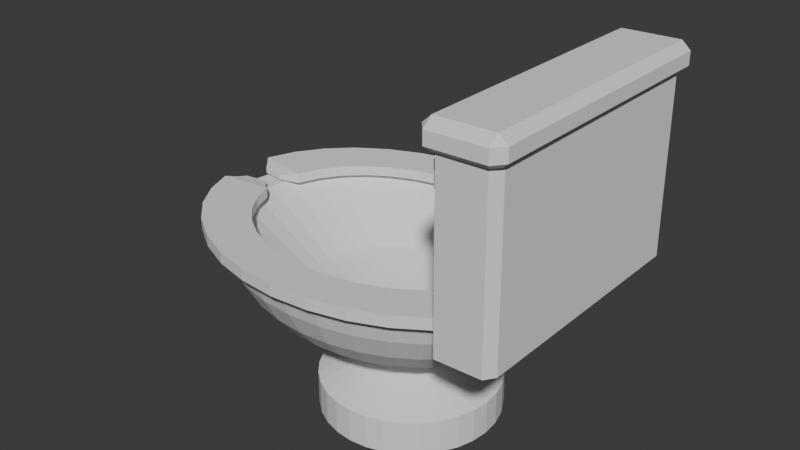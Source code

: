 # Source: toilet_fixed.blend  (saved by Blender 4.0.36; exported with 4.5.12 LTS)
import bpy
from mathutils import Matrix  # noqa: F401  (used for matrix-valued properties, if any)

bpy.ops.wm.read_factory_settings(use_empty=True)
scene = bpy.context.scene
scene.name = 'Scene'

# ---- collections
col_collection = bpy.data.collections.new('Collection'); scene.collection.children.link(col_collection)

# ---- world
world_world = bpy.data.worlds.new('World'); scene.world = world_world
world_world.use_nodes = True; world_world.node_tree.nodes.clear()
_N = world_world.node_tree.nodes; _L = world_world.node_tree.links
n0 = _N.new('ShaderNodeOutputWorld'); n0.name = 'World Output'; n0.location = (300, 300)
n1 = _N.new('ShaderNodeBackground'); n1.name = 'Background'; n1.location = (10, 300)
n1.inputs[0].default_value = (0.05088, 0.05088, 0.05088, 1.0)
_L.new(n1.outputs[0], n0.inputs[0])
n0.is_active_output = True
world_world.color = (0.05088, 0.05088, 0.05088)
world_world.use_sun_shadow = False
world_world.sun_shadow_jitter_overblur = 0.0

# ---- meshes
me_sphere = bpy.data.meshes.new('Sphere')
me_sphere.from_pydata([(0.01361, 0.1189, -0.3778), (-0.1918, 0.8315, -0.1552), (0.04304, 0.1166, -0.3778), (0.03676, 0.9061, 0.01768), (0.0139, 0.8155, -0.1552), (-0.01687, 0.6935, -0.3067), (-0.05437, 0.5449, -0.4311), (-0.09715, 0.3753, -0.5235), (0.04827, 0.1913, -0.5804), (0.07133, 0.1099, -0.3778), (0.2566, 0.8536, 0.01768), (0.2117, 0.7682, -0.1552), (0.1514, 0.6533, -0.3067), (0.07781, 0.5133, -0.4311), (-0.006098, 0.3536, -0.5235), (0.09469, 0.1802, -0.5804), (0.09741, 0.09888, -0.3778), (0.4592, 0.7682, 0.01768), (0.394, 0.6913, -0.1552), (0.3064, 0.5879, -0.3067), (0.1996, 0.4619, -0.4311), (0.07781, 0.3182, -0.5235), (0.1375, 0.1622, -0.5804), (0.1203, 0.08409, -0.3778), (0.6367, 0.6533, 0.01768), (0.5538, 0.5879, -0.1552), (0.4423, 0.5, -0.3067), (0.3064, 0.3928, -0.4311), (0.1514, 0.2706, -0.5235), (0.175, 0.1379, -0.5804), (0.139, 0.06607, -0.3778), (0.7824, 0.5133, 0.01768), (0.685, 0.4619, -0.1552), (0.5538, 0.3928, -0.3067), (0.394, 0.3087, -0.4311), (0.2117, 0.2126, -0.5235), (0.2057, 0.1084, -0.5804), (0.153, 0.04551, -0.3778), (0.8907, 0.3536, 0.01768), (0.7824, 0.3182, -0.1552), (0.6367, 0.2706, -0.3067), (0.4592, 0.2126, -0.4311), (0.2566, 0.1464, -0.5235), (0.2286, 0.07466, -0.5804), (0.1615, 0.0232, -0.3778), (0.9574, 0.1802, 0.01768), (0.8424, 0.1622, -0.1552), (0.6877, 0.1379, -0.3067), (0.4992, 0.1084, -0.4311), (0.2842, 0.07466, -0.5235), (0.2427, 0.03806, -0.5804), (0.1644, 1.537e-07, -0.3778), (0.9799, 4.47e-08, 0.01768), (0.8627, -8.941e-08, -0.1552), (0.705, 1.49e-08, -0.3067), (0.5128, -5.215e-08, -0.4311), (0.2935, -2.235e-08, -0.5235), (0.2474, -1.118e-08, -0.5804), (0.1615, -0.0232, -0.3778), (0.9574, -0.1802, 0.01768), (0.8424, -0.1622, -0.1552), (0.6877, -0.1379, -0.3067), (0.4992, -0.1084, -0.4311), (0.2842, -0.07466, -0.5235), (0.2427, -0.03806, -0.5804), (0.153, -0.04551, -0.3778), (0.8907, -0.3536, 0.01768), (0.7824, -0.3182, -0.1552), (0.6367, -0.2706, -0.3067), (0.4592, -0.2126, -0.4311), (0.2566, -0.1464, -0.5235), (0.2286, -0.07466, -0.5804), (0.139, -0.06607, -0.3778), (0.7824, -0.5133, 0.01768), (0.685, -0.4619, -0.1552), (0.5538, -0.3928, -0.3067), (0.394, -0.3087, -0.4311), (0.2117, -0.2126, -0.5235), (0.2057, -0.1084, -0.5804), (0.1203, -0.08409, -0.3778), (0.6367, -0.6533, 0.01768), (0.5538, -0.5879, -0.1552), (0.4423, -0.5, -0.3067), (0.3064, -0.3928, -0.4311), (0.1514, -0.2706, -0.5235), (0.175, -0.1379, -0.5804), (0.09741, -0.09888, -0.3778), (0.4592, -0.7682, 0.01768), (0.394, -0.6913, -0.1552), (0.3064, -0.5879, -0.3067), (0.1996, -0.4619, -0.4311), (0.07781, -0.3182, -0.5235), (0.1375, -0.1622, -0.5804), (0.07133, -0.1099, -0.3778), (0.2566, -0.8536, 0.01768), (0.2117, -0.7682, -0.1552), (0.1514, -0.6533, -0.3067), (0.07781, -0.5133, -0.4311), (-0.006098, -0.3536, -0.5235), (0.09469, -0.1802, -0.5804), (0.04304, -0.1166, -0.3778), (0.03676, -0.9061, 0.01768), (0.0139, -0.8155, -0.1552), (-0.01687, -0.6935, -0.3067), (-0.05437, -0.5449, -0.4311), (-0.09715, -0.3753, -0.5235), (0.04827, -0.1913, -0.5804), (0.01361, -0.1189, -0.3778), (-0.1918, -0.9239, 0.01768), (-0.1918, -0.8315, -0.1552), (-0.1918, -0.7071, -0.3067), (-0.1918, -0.5556, -0.4311), (-0.1918, -0.3827, -0.5235), (-3.836e-08, -0.1951, -0.5804), (-0.01581, -0.1166, -0.3778), (-0.4204, -0.9061, 0.01768), (-0.3976, -0.8155, -0.1552), (-0.3668, -0.6935, -0.3067), (-0.3293, -0.5449, -0.4311), (-0.2865, -0.3753, -0.5235), (-0.04827, -0.1913, -0.5804), (-0.04411, -0.1099, -0.3778), (-0.6402, -0.8536, 0.01768), (-0.5954, -0.7682, -0.1552), (-0.535, -0.6533, -0.3067), (-0.4615, -0.5133, -0.4311), (-0.3776, -0.3536, -0.5235), (-0.09469, -0.1802, -0.5804), (-0.07019, -0.09888, -0.3778), (-0.8428, -0.7682, 0.01768), (-0.7777, -0.6913, -0.1552), (-0.6901, -0.5879, -0.3067), (-0.5833, -0.4619, -0.4311), (-0.4615, -0.3182, -0.5235), (-0.1375, -0.1622, -0.5804), (-0.09304, -0.08409, -0.3778), (-1.02, -0.6533, 0.01768), (-0.9375, -0.5879, -0.1552), (-0.826, -0.5, -0.3067), (-0.6901, -0.3928, -0.4311), (-0.535, -0.2706, -0.5235), (-0.175, -0.1379, -0.5804), (0.239, 0.577, -0.9935), (-0.1118, -0.06607, -0.3778), (-1.166, -0.5133, 0.01768), (-1.069, -0.4619, -0.1552), (-0.9375, -0.3928, -0.3067), (-0.7777, -0.3087, -0.4311), (-0.5954, -0.2126, -0.5235), (-0.2057, -0.1084, -0.5804), (-0.1257, -0.04551, -0.3778), (-1.274, -0.3536, 0.01768), (-1.166, -0.3182, -0.1552), (-1.02, -0.2706, -0.3067), (-0.8428, -0.2126, -0.4311), (-0.6402, -0.1464, -0.5235), (-0.2286, -0.07466, -0.5804), (-0.1343, -0.0232, -0.3778), (-1.341, -0.1802, 0.01768), (-1.226, -0.1622, -0.1552), (-1.071, -0.1379, -0.3067), (-0.8829, -0.1084, -0.4311), (-0.6679, -0.07466, -0.5235), (-0.2427, -0.03806, -0.5804), (-0.1372, 5.489e-08, -0.3778), (-1.364, 1.49e-08, 0.01768), (-1.246, 1.639e-07, -0.1552), (-1.089, 2.98e-08, -0.3067), (-0.8965, 1.49e-07, -0.4311), (-0.6772, 5.215e-08, -0.5235), (-0.2474, 1.863e-08, -0.5804), (-0.1343, 0.0232, -0.3778), (-1.341, 0.1802, 0.01768), (-1.226, 0.1622, -0.1552), (-1.071, 0.1379, -0.3067), (-0.8829, 0.1084, -0.4311), (-0.6679, 0.07466, -0.5235), (-0.2427, 0.03806, -0.5804), (-0.1257, 0.04551, -0.3778), (-1.274, 0.3536, 0.01768), (-1.166, 0.3182, -0.1552), (-1.02, 0.2706, -0.3067), (-0.8428, 0.2126, -0.4311), (-0.6402, 0.1464, -0.5235), (-0.2286, 0.07466, -0.5804), (-0.1118, 0.06607, -0.3778), (-1.166, 0.5133, 0.01768), (-1.069, 0.4619, -0.1552), (-0.9375, 0.3928, -0.3067), (-0.7777, 0.3087, -0.4311), (-0.5954, 0.2126, -0.5235), (-0.2057, 0.1084, -0.5804), (-0.09304, 0.08409, -0.3778), (-1.02, 0.6533, 0.01768), (-0.9375, 0.5879, -0.1552), (-0.826, 0.5, -0.3067), (-0.6901, 0.3928, -0.4311), (-0.535, 0.2706, -0.5235), (-0.175, 0.1379, -0.5804), (-0.07019, 0.09888, -0.3778), (-0.8428, 0.7682, 0.01768), (-0.7777, 0.6913, -0.1552), (-0.6901, 0.5879, -0.3067), (-0.5833, 0.4619, -0.4311), (-0.4615, 0.3182, -0.5235), (-0.1375, 0.1622, -0.5804), (-0.04411, 0.1099, -0.3778), (-0.6402, 0.8536, 0.01768), (-0.5954, 0.7682, -0.1552), (-0.535, 0.6533, -0.3067), (-0.4615, 0.5133, -0.4311), (-0.3776, 0.3536, -0.5235), (-0.09469, 0.1802, -0.5804), (-0.01581, 0.1166, -0.3778), (-0.4204, 0.9061, 0.01768), (-0.3976, 0.8155, -0.1552), (-0.3668, 0.6935, -0.3067), (-0.3293, 0.5449, -0.4311), (-0.2865, 0.3753, -0.5235), (-0.04827, 0.1913, -0.5804), (-0.1918, 0.9239, 0.01768), (-0.1918, 0.7071, -0.3067), (-0.1918, 0.5556, -0.4311), (-0.1918, 0.3827, -0.5235), (-1.002e-08, 0.1951, -0.5804), (0.239, 0.577, -0.7537), (0.1218, 0.6125, -0.7537), (0.347, 0.5193, -0.7537), (0.4416, 0.4416, -0.7537), (0.5193, 0.347, -0.7537), (0.577, 0.239, -0.7537), (0.6125, 0.1218, -0.7537), (0.6245, -3.846e-08, -0.7537), (0.6125, -0.1218, -0.7537), (0.577, -0.239, -0.7537), (0.5193, -0.347, -0.7537), (0.4416, -0.4416, -0.7537), (0.347, -0.5193, -0.7537), (0.239, -0.577, -0.7537), (0.1218, -0.6125, -0.7537), (-1.214e-07, -0.6245, -0.7537), (-0.1218, -0.6125, -0.7537), (-0.239, -0.577, -0.7537), (-0.347, -0.5193, -0.7537), (-0.4416, -0.4416, -0.7537), (-0.5193, -0.347, -0.7537), (-0.577, -0.239, -0.7537), (-0.6125, -0.1218, -0.7537), (-0.6245, 5.694e-08, -0.7537), (-0.6125, 0.1218, -0.7537), (-0.577, 0.239, -0.7537), (-0.5193, 0.347, -0.7537), (-0.4416, 0.4416, -0.7537), (-0.347, 0.5193, -0.7537), (-0.239, 0.577, -0.7537), (-0.1218, 0.6125, -0.7537), (-4.982e-08, 0.6245, -0.7537), (0.1218, 0.6125, -0.9935), (0.347, 0.5193, -0.9935), (0.4416, 0.4416, -0.9935), (0.5193, 0.347, -0.9935), (0.577, 0.239, -0.9935), (0.6125, 0.1218, -0.9935), (0.6245, -3.852e-08, -0.9935), (0.6125, -0.1218, -0.9935), (0.577, -0.239, -0.9935), (0.5193, -0.347, -0.9935), (0.4416, -0.4416, -0.9935), (0.347, -0.5193, -0.9935), (0.239, -0.577, -0.9935), (0.1218, -0.6125, -0.9935), (-1.298e-07, -0.6245, -0.9935), (-0.1218, -0.6125, -0.9935), (-0.239, -0.577, -0.9935), (-0.347, -0.5193, -0.9935), (-0.4416, -0.4416, -0.9935), (-1.059e-07, -2.742e-09, -0.9757), (-0.5193, -0.347, -0.9935), (-0.577, -0.239, -0.9935), (-0.6125, -0.1218, -0.9935), (-0.6245, 5.689e-08, -0.9935), (-0.6125, 0.1218, -0.9935), (-0.577, 0.239, -0.9935), (-0.5193, 0.347, -0.9935), (-0.4416, 0.4416, -0.9935), (-0.347, 0.5193, -0.9935), (-0.239, 0.577, -0.9935), (-0.1218, 0.6125, -0.9935), (-5.821e-08, 0.6245, -0.9935), (0.05084, 0.9619, 0.2053), (-0.1918, 0.9808, 0.2053), (0.2842, 0.9061, 0.2053), (0.4992, 0.8155, 0.2053), (0.6877, 0.6935, 0.2053), (0.8424, 0.5449, 0.2053), (0.9574, 0.3753, 0.2053), (1.028, 0.1913, 0.2053), (1.052, -8.941e-08, 0.2053), (1.028, -0.1913, 0.2053), (0.9574, -0.3753, 0.2053), (0.8424, -0.5449, 0.2053), (0.6877, -0.6935, 0.2053), (0.4992, -0.8155, 0.2053), (0.2842, -0.9061, 0.2053), (0.05084, -0.9619, 0.2053), (-0.1918, -0.9808, 0.2053), (-0.4345, -0.9619, 0.2053), (-0.6679, -0.9061, 0.2053), (-0.8829, -0.8155, 0.2053), (-1.071, -0.6935, 0.2053), (-1.226, -0.5449, 0.2053), (-1.341, -0.3753, 0.2053), (-1.412, -0.1913, 0.2053), (-1.436, 2.682e-07, 0.2053), (-1.412, 0.1913, 0.2053), (-1.341, 0.3753, 0.2053), (-1.226, 0.5449, 0.2053), (-1.071, 0.6935, 0.2053), (-0.8829, 0.8155, 0.2053), (-0.6679, 0.9061, 0.2053), (-0.4345, 0.9619, 0.2053), (0.01769, 0.8305, 0.2053), (-0.1918, 0.8468, 0.2053), (0.2192, 0.7823, 0.2053), (0.4048, 0.7041, 0.2053), (0.5676, 0.5988, 0.2053), (0.7012, 0.4705, 0.2053), (0.8004, 0.3241, 0.2053), (0.8615, 0.1652, 0.2053), (0.8822, -6.792e-08, 0.2053), (0.8615, -0.1652, 0.2053), (0.8004, -0.3241, 0.2053), (0.7012, -0.4705, 0.2053), (0.5676, -0.5988, 0.2053), (0.4048, -0.7041, 0.2053), (0.2192, -0.7823, 0.2053), (0.01769, -0.8305, 0.2053), (-0.1918, -0.8468, 0.2053), (-0.4014, -0.8305, 0.2053), (-0.6028, -0.7823, 0.2053), (-0.7885, -0.7041, 0.2053), (-0.9513, -0.5988, 0.2053), (-1.085, -0.4705, 0.2053), (-1.184, -0.3241, 0.2053), (-1.245, -0.1652, 0.2053), (-1.266, 2.072e-07, 0.2053), (-1.245, 0.1652, 0.2053), (-1.184, 0.3241, 0.2053), (-1.085, 0.4705, 0.2053), (-0.9513, 0.5988, 0.2053), (-0.7885, 0.7041, 0.2053), (-0.6028, 0.7823, 0.2053), (-0.4014, 0.8305, 0.2053), (0.158, 0.5723, -0.1829), (0.01361, 0.5835, -0.1829), (0.2968, 0.5391, -0.1829), (0.4248, 0.4852, -0.1829), (0.5369, 0.4126, -0.1829), (0.629, 0.3242, -0.1829), (0.6974, 0.2233, -0.1829), (0.7395, 0.1138, -0.1829), (0.7537, 8.089e-08, -0.1829), (0.7395, -0.1138, -0.1829), (0.6974, -0.2233, -0.1829), (0.629, -0.3242, -0.1829), (0.5369, -0.4126, -0.1829), (0.4248, -0.4852, -0.1829), (0.2968, -0.5391, -0.1829), (0.158, -0.5723, -0.1829), (0.01361, -0.5835, -0.1829), (-0.1308, -0.5723, -0.1829), (-0.2696, -0.5391, -0.1829), (-0.3976, -0.4852, -0.1829), (-0.5097, -0.4126, -0.1829), (-0.6018, -0.3242, -0.1829), (-0.6702, -0.2233, -0.1829), (-0.7123, -0.1138, -0.1829), (-0.7265, 1.633e-07, -0.1829), (-0.7123, 0.1138, -0.1829), (-0.6702, 0.2233, -0.1829), (-0.6018, 0.3242, -0.1829), (-0.5097, 0.4126, -0.1829), (-0.3976, 0.4852, -0.1829), (-0.2696, 0.5391, -0.1829), (-0.1308, 0.5723, -0.1829), (0.06589, 1.033, 0.2025), (-0.1948, 1.054, 0.2025), (0.3166, 0.9735, 0.2025), (0.5476, 0.8761, 0.2025), (0.7501, 0.7451, 0.2025), (0.9163, 0.5854, 0.2025), (1.04, 0.4032, 0.2025), (1.116, 0.2056, 0.2025), (1.142, -9.962e-08, 0.2025), (1.116, -0.2056, 0.2025), (1.04, -0.4032, 0.2025), (0.9163, -0.5854, 0.2025), (0.7501, -0.7451, 0.2025), (0.5476, -0.8761, 0.2025), (0.3166, -0.9735, 0.2025), (0.06589, -1.033, 0.2025), (-0.1948, -1.054, 0.2025), (-0.4555, -1.033, 0.2025), (-0.7062, -0.9735, 0.2025), (-0.9373, -0.8761, 0.2025), (-1.14, -0.7451, 0.2025), (-1.306, -0.5854, 0.2025), (-1.429, -0.4032, 0.2025), (-1.506, -0.2056, 0.2025), (-1.506, 0.2056, 0.2025), (-1.429, 0.4032, 0.2025), (-1.306, 0.5854, 0.2025), (-1.14, 0.7451, 0.2025), (-0.9373, 0.8761, 0.2025), (-0.7062, 0.9735, 0.2025), (-0.4555, 1.033, 0.2025), (0.002424, 0.758, 0.2086), (-0.1888, 0.7729, 0.2086), (0.1863, 0.7141, 0.2086), (0.3558, 0.6426, 0.2086), (0.5043, 0.5465, 0.2086), (0.6262, 0.4294, 0.2086), (0.7168, 0.2958, 0.2086), (0.7726, 0.1508, 0.2086), (0.7914, -6.065e-08, 0.2086), (0.7726, -0.1508, 0.2086), (0.7168, -0.2958, 0.2086), (0.6262, -0.4294, 0.2086), (0.5043, -0.5465, 0.2086), (0.3558, -0.6426, 0.2086), (0.1863, -0.7141, 0.2086), (0.002424, -0.758, 0.2086), (-0.1888, -0.7729, 0.2086), (-0.38, -0.758, 0.2086), (-0.5639, -0.7141, 0.2086), (-0.7334, -0.6426, 0.2086), (-0.8819, -0.5465, 0.2086), (-1.004, -0.4294, 0.2086), (-1.094, -0.2958, 0.2086), (-1.15, -0.1508, 0.2086), (-1.15, 0.1508, 0.2086), (-1.094, 0.2958, 0.2086), (-1.004, 0.4294, 0.2086), (-0.8819, 0.5465, 0.2086), (-0.7334, 0.6426, 0.2086), (-0.5639, 0.714, 0.2086), (-0.38, 0.758, 0.2086), (0.06589, 1.033, 0.2835), (-0.1948, 1.054, 0.2835), (0.3166, 0.9735, 0.2835), (0.5476, 0.8761, 0.2835), (0.7501, 0.7451, 0.2835), (0.9163, 0.5854, 0.2835), (1.04, 0.4032, 0.2835), (1.116, 0.2056, 0.2835), (1.142, -9.962e-08, 0.2835), (1.116, -0.2056, 0.2835), (1.04, -0.4032, 0.2835), (0.9163, -0.5854, 0.2835), (0.7501, -0.7451, 0.2835), (0.5476, -0.8761, 0.2835), (0.3166, -0.9735, 0.2835), (0.06589, -1.033, 0.2835), (-0.1948, -1.054, 0.2835), (-0.4555, -1.033, 0.2835), (-0.7062, -0.9735, 0.2835), (-0.9373, -0.8761, 0.2835), (-1.14, -0.7451, 0.2835), (-1.306, -0.5854, 0.2835), (-1.429, -0.4032, 0.2835), (-1.506, -0.2056, 0.2835), (-1.429, 0.4032, 0.2835), (-1.506, 0.2056, 0.2835), (-1.306, 0.5854, 0.2835), (-1.14, 0.7451, 0.2835), (-0.9373, 0.8761, 0.2835), (-0.7062, 0.9735, 0.2835), (-0.4555, 1.033, 0.2835), (0.002424, 0.758, 0.2774), (-0.1888, 0.7729, 0.2774), (0.1863, 0.7141, 0.2774), (0.3558, 0.6426, 0.2774), (0.5043, 0.5465, 0.2774), (0.6262, 0.4294, 0.2774), (0.7168, 0.2958, 0.2774), (0.7726, 0.1508, 0.2774), (0.7914, -6.065e-08, 0.2774), (0.7726, -0.1508, 0.2774), (0.7168, -0.2958, 0.2774), (0.6262, -0.4294, 0.2774), (0.5043, -0.5465, 0.2774), (0.3558, -0.6426, 0.2774), (0.1863, -0.7141, 0.2774), (0.002424, -0.758, 0.2774), (-0.1888, -0.7729, 0.2774), (-0.38, -0.758, 0.2774), (-0.5639, -0.7141, 0.2774), (-0.7334, -0.6426, 0.2774), (-0.8819, -0.5465, 0.2774), (-1.004, -0.4294, 0.2774), (-1.094, -0.2958, 0.2774), (-1.15, -0.1508, 0.2774), (-1.094, 0.2958, 0.2774), (-1.15, 0.1508, 0.2774), (-1.004, 0.4294, 0.2774), (-0.8819, 0.5465, 0.2774), (-0.7334, 0.6426, 0.2774), (-0.5639, 0.714, 0.2774), (-0.38, 0.758, 0.2774), (-1.204, 0.1174, 0.2178), (-1.464, 0.1574, 0.2134), (-1.204, 0.1174, 0.2681), (-1.464, 0.1574, 0.2726), (-1.263, 0.07916, 0.2277), (-1.42, 0.1034, 0.225), (-1.263, 0.07916, 0.2582), (-1.42, 0.1034, 0.2609), (-1.455, -0.1354, 0.2697), (-1.455, -0.1354, 0.2162), (-1.22, -0.09921, 0.2202), (-1.22, -0.09921, 0.2657), (-1.427, -0.07359, 0.2615), (-1.427, -0.07359, 0.2244), (-1.265, -0.04853, 0.2272), (-1.265, -0.04853, 0.2587), (0.04304, 0.1166, -0.9215), (0.01361, 0.1189, -0.9215), (0.07133, 0.1099, -0.9215), (0.09741, 0.09888, -0.9215), (0.1203, 0.08409, -0.9215), (0.139, 0.06607, -0.9215), (0.153, 0.04551, -0.9215), (0.1615, 0.0232, -0.9215), (0.1644, 1.537e-07, -0.9215), (0.1615, -0.0232, -0.9215), (0.153, -0.04551, -0.9215), (0.139, -0.06607, -0.9215), (0.1203, -0.08409, -0.9215), (0.09741, -0.09888, -0.9215), (0.07133, -0.1099, -0.9215), (0.04304, -0.1166, -0.9215), (0.01361, -0.1189, -0.9215), (-0.01581, -0.1166, -0.9215), (-0.04411, -0.1099, -0.9215), (-0.07019, -0.09888, -0.9215), (-0.09304, -0.08409, -0.9215), (-0.1118, -0.06607, -0.9215), (-0.1257, -0.04551, -0.9215), (-0.1343, -0.0232, -0.9215), (-0.1372, 5.489e-08, -0.9215), (-0.1343, 0.0232, -0.9215), (-0.1257, 0.04551, -0.9215), (-0.1118, 0.06607, -0.9215), (-0.09304, 0.08409, -0.9215), (-0.07019, 0.09888, -0.9215), (-0.04411, 0.1099, -0.9215), (-0.01581, 0.1166, -0.9215), (0.7762, -0.1066, -0.123), (0.8983, -0.925, 0.1728), (0.8493, -0.8583, 0.1718), (0.7762, 0.09114, -0.1221), (0.8493, 0.8426, 0.1738), (0.8983, 0.9092, 0.1749), (0.8333, -0.1066, -0.1771), (1.265, -0.8583, 0.1808), (1.216, -0.925, 0.1797), (0.8333, 0.09113, -0.1762), (1.216, 0.9092, 0.1818), (1.265, 0.8425, 0.1828), (0.8267, -0.5758, 1.087), (0.7588, -0.5758, 1.086), (0.8258, -0.5758, 1.202), (0.758, -0.5758, 1.202), (0.8418, -0.7459, 1.061), (0.7441, -0.7459, 1.061), (0.8406, -0.7459, 1.228), (0.7429, -0.7459, 1.227), (0.8258, -0.421, 1.202), (0.8267, -0.421, 1.087), (0.7588, -0.421, 1.086), (0.758, -0.421, 1.202), (0.8895, -0.9265, 1.41), (0.8405, -0.8598, 1.409), (0.8895, 0.9077, 1.413), (0.8405, 0.8411, 1.411), (1.256, 0.841, 1.42), (1.207, 0.9077, 1.419), (1.207, -0.9265, 1.417), (1.256, -0.8598, 1.418), (0.8525, -0.978, 1.49), (0.852, -0.9076, 1.544), (0.7922, -0.9076, 1.489), (0.852, 0.8885, 1.546), (0.8525, 0.959, 1.492), (0.7922, 0.8886, 1.491), (1.242, -0.9076, 1.552), (1.242, -0.978, 1.498), (1.302, -0.9076, 1.499), (1.242, 0.8885, 1.554), (1.302, 0.8885, 1.501), (1.242, 0.9589, 1.5), (0.8692, -0.9509, 1.374), (0.8532, -0.9779, 1.402), (0.8244, -0.8986, 1.373), (0.7929, -0.9075, 1.401), (0.8692, 0.9322, 1.376), (0.8532, 0.9591, 1.404), (0.8244, 0.8799, 1.375), (0.7929, 0.8887, 1.403), (1.272, 0.8798, 1.384), (1.303, 0.8886, 1.413), (1.227, 0.9321, 1.383), (1.243, 0.959, 1.412), (1.227, -0.9509, 1.381), (1.243, -0.9779, 1.409), (1.272, -0.8986, 1.382), (1.303, -0.9075, 1.411)], [], [(57, 64, 233, 232), (220, 290, 289, 3), (1, 220, 3, 4), (221, 1, 4, 5), (222, 221, 5, 6), (223, 222, 6, 7), (224, 223, 7, 8), (8, 7, 14, 15), (92, 99, 238, 237), (3, 289, 291, 10), (4, 3, 10, 11), (5, 4, 11, 12), (6, 5, 12, 13), (7, 6, 13, 14), (12, 11, 18, 19), (13, 12, 19, 20), (14, 13, 20, 21), (15, 14, 21, 22), (8, 15, 225, 226), (10, 291, 292, 17), (11, 10, 17, 18), (141, 149, 245, 244), (17, 292, 293, 24), (18, 17, 24, 25), (19, 18, 25, 26), (20, 19, 26, 27), (21, 20, 27, 28), (22, 21, 28, 29), (26, 25, 32, 33), (27, 26, 33, 34), (28, 27, 34, 35), (29, 28, 35, 36), (22, 29, 228, 227), (24, 293, 294, 31), (25, 24, 31, 32), (156, 163, 247, 246), (31, 294, 295, 38), (32, 31, 38, 39), (33, 32, 39, 40), (34, 33, 40, 41), (35, 34, 41, 42), (36, 35, 42, 43), (41, 40, 47, 48), (42, 41, 48, 49), (43, 42, 49, 50), (36, 43, 230, 229), (38, 295, 296, 45), (39, 38, 45, 46), (40, 39, 46, 47), (45, 296, 297, 52), (46, 45, 52, 53), (47, 46, 53, 54), (48, 47, 54, 55), (49, 48, 55, 56), (50, 49, 56, 57), (71, 78, 235, 234), (55, 54, 61, 62), (56, 55, 62, 63), (57, 56, 63, 64), (106, 113, 240, 239), (52, 297, 298, 59), (53, 52, 59, 60), (54, 53, 60, 61), (59, 298, 299, 66), (60, 59, 66, 67), (61, 60, 67, 68), (62, 61, 68, 69), (63, 62, 69, 70), (64, 63, 70, 71), (120, 127, 242, 241), (70, 69, 76, 77), (71, 70, 77, 78), (134, 141, 244, 243), (66, 299, 300, 73), (67, 66, 73, 74), (68, 67, 74, 75), (69, 68, 75, 76), (74, 73, 80, 81), (75, 74, 81, 82), (76, 75, 82, 83), (77, 76, 83, 84), (78, 77, 84, 85), (170, 177, 249, 248), (73, 300, 301, 80), (85, 84, 91, 92), (184, 191, 251, 250), (80, 301, 302, 87), (81, 80, 87, 88), (82, 81, 88, 89), (83, 82, 89, 90), (84, 83, 90, 91), (88, 87, 94, 95), (89, 88, 95, 96), (90, 89, 96, 97), (91, 90, 97, 98), (92, 91, 98, 99), (224, 8, 226, 256), (87, 302, 303, 94), (99, 98, 105, 106), (85, 92, 237, 236), (94, 303, 304, 101), (95, 94, 101, 102), (96, 95, 102, 103), (97, 96, 103, 104), (98, 97, 104, 105), (103, 102, 109, 110), (104, 103, 110, 111), (105, 104, 111, 112), (106, 105, 112, 113), (149, 156, 246, 245), (101, 304, 305, 108), (102, 101, 108, 109), (99, 106, 239, 238), (108, 305, 306, 115), (109, 108, 115, 116), (110, 109, 116, 117), (111, 110, 117, 118), (112, 111, 118, 119), (113, 112, 119, 120), (117, 116, 123, 124), (118, 117, 124, 125), (119, 118, 125, 126), (120, 119, 126, 127), (163, 170, 248, 247), (115, 306, 307, 122), (116, 115, 122, 123), (198, 205, 253, 252), (122, 307, 308, 129), (123, 122, 129, 130), (124, 123, 130, 131), (125, 124, 131, 132), (126, 125, 132, 133), (127, 126, 133, 134), (132, 131, 138, 139), (133, 132, 139, 140), (134, 133, 140, 141), (113, 120, 241, 240), (129, 308, 309, 136), (130, 129, 136, 137), (131, 130, 137, 138), (136, 309, 310, 144), (137, 136, 144, 145), (138, 137, 145, 146), (139, 138, 146, 147), (140, 139, 147, 148), (141, 140, 148, 149), (127, 134, 243, 242), (148, 147, 154, 155), (149, 148, 155, 156), (212, 219, 255, 254), (144, 310, 311, 151), (145, 144, 151, 152), (146, 145, 152, 153), (147, 146, 153, 154), (151, 311, 312, 158), (152, 151, 158, 159), (153, 152, 159, 160), (154, 153, 160, 161), (155, 154, 161, 162), (156, 155, 162, 163), (177, 184, 250, 249), (162, 161, 168, 169), (163, 162, 169, 170), (191, 198, 252, 251), (158, 312, 313, 165), (159, 158, 165, 166), (160, 159, 166, 167), (161, 160, 167, 168), (166, 165, 172, 173), (167, 166, 173, 174), (168, 167, 174, 175), (169, 168, 175, 176), (170, 169, 176, 177), (15, 22, 227, 225), (165, 313, 314, 172), (177, 176, 183, 184), (50, 57, 232, 231), (172, 314, 315, 179), (173, 172, 179, 180), (174, 173, 180, 181), (175, 174, 181, 182), (176, 175, 182, 183), (180, 179, 186, 187), (181, 180, 187, 188), (182, 181, 188, 189), (183, 182, 189, 190), (184, 183, 190, 191), (219, 224, 256, 255), (179, 315, 316, 186), (191, 190, 197, 198), (205, 212, 254, 253), (186, 316, 317, 193), (187, 186, 193, 194), (188, 187, 194, 195), (189, 188, 195, 196), (190, 189, 196, 197), (195, 194, 201, 202), (196, 195, 202, 203), (197, 196, 203, 204), (198, 197, 204, 205), (29, 36, 229, 228), (193, 317, 318, 200), (194, 193, 200, 201), (64, 71, 234, 233), (200, 318, 319, 207), (201, 200, 207, 208), (202, 201, 208, 209), (203, 202, 209, 210), (204, 203, 210, 211), (205, 204, 211, 212), (210, 209, 216, 217), (211, 210, 217, 218), (212, 211, 218, 219), (78, 85, 236, 235), (207, 319, 320, 214), (208, 207, 214, 215), (209, 208, 215, 216), (214, 320, 290, 220), (215, 214, 220, 1), (128, 121, 543, 544), (216, 215, 1, 221), (217, 216, 221, 222), (218, 217, 222, 223), (219, 218, 223, 224), (43, 50, 231, 230), (246, 247, 279, 278), (233, 234, 265, 264), (245, 246, 278, 277), (256, 226, 257, 288), (232, 233, 264, 263), (244, 245, 277, 275), (231, 232, 263, 262), (243, 244, 275, 274), (230, 231, 262, 261), (255, 256, 288, 287), (229, 230, 261, 260), (242, 243, 274, 273), (254, 255, 287, 286), (228, 229, 260, 259), (241, 242, 273, 272), (253, 254, 286, 285), (227, 228, 259, 258), (240, 241, 272, 271), (252, 253, 285, 284), (225, 227, 258, 142), (239, 240, 271, 270), (251, 252, 284, 283), (226, 225, 142, 257), (238, 239, 270, 269), (250, 251, 283, 282), (237, 238, 269, 268), (249, 250, 282, 281), (236, 237, 268, 267), (248, 249, 281, 280), (235, 236, 267, 266), (247, 248, 280, 279), (234, 235, 266, 265), (276, 288, 257), (276, 257, 142), (276, 142, 258), (276, 258, 259), (276, 259, 260), (276, 260, 261), (276, 261, 262), (276, 262, 263), (276, 263, 264), (276, 264, 265), (276, 265, 266), (276, 266, 267), (276, 267, 268), (276, 268, 269), (276, 269, 270), (276, 270, 271), (276, 271, 272), (276, 272, 273), (276, 273, 274), (276, 274, 275), (276, 275, 277), (276, 277, 278), (276, 278, 279), (276, 279, 280), (276, 280, 281), (276, 281, 282), (276, 282, 283), (276, 283, 284), (276, 284, 285), (276, 285, 286), (276, 286, 287), (276, 287, 288), (344, 345, 313, 312), (345, 346, 314, 313), (354, 353, 321, 322), (353, 355, 323, 321), (355, 356, 324, 323), (356, 357, 325, 324), (357, 358, 326, 325), (358, 359, 327, 326), (359, 360, 328, 327), (360, 361, 329, 328), (361, 362, 330, 329), (362, 363, 331, 330), (363, 364, 332, 331), (364, 365, 333, 332), (365, 366, 334, 333), (366, 367, 335, 334), (367, 368, 336, 335), (368, 369, 337, 336), (369, 370, 338, 337), (370, 371, 339, 338), (371, 372, 340, 339), (372, 373, 341, 340), (373, 374, 342, 341), (374, 375, 343, 342), (375, 376, 344, 343), (376, 377, 345, 344), (377, 378, 346, 345), (378, 379, 347, 346), (379, 380, 348, 347), (380, 381, 349, 348), (381, 382, 350, 349), (382, 383, 351, 350), (383, 384, 352, 351), (384, 354, 322, 352), (0, 2, 353, 354), (2, 9, 355, 353), (9, 16, 356, 355), (16, 23, 357, 356), (23, 30, 358, 357), (30, 37, 359, 358), (37, 44, 360, 359), (44, 51, 361, 360), (51, 58, 362, 361), (58, 65, 363, 362), (65, 72, 364, 363), (72, 79, 365, 364), (79, 86, 366, 365), (86, 93, 367, 366), (93, 100, 368, 367), (100, 107, 369, 368), (107, 114, 370, 369), (114, 121, 371, 370), (121, 128, 372, 371), (128, 135, 373, 372), (135, 143, 374, 373), (143, 150, 375, 374), (150, 157, 376, 375), (157, 164, 377, 376), (164, 171, 378, 377), (171, 178, 379, 378), (178, 185, 380, 379), (185, 192, 381, 380), (192, 199, 382, 381), (199, 206, 383, 382), (206, 213, 384, 383), (213, 0, 354, 384), (421, 422, 484, 483), (392, 391, 453, 454), (446, 417, 479, 508), (394, 393, 455, 456), (413, 412, 474, 475), (472, 409, 510, 512), (420, 421, 483, 482), (445, 446, 508, 507), (396, 395, 457, 458), (415, 414, 476, 477), (419, 420, 482, 481), (444, 445, 507, 506), (470, 501, 520, 517), (398, 397, 459, 460), (418, 419, 481, 480), (400, 399, 461, 462), (443, 444, 506, 505), (406, 405, 467, 468), (408, 407, 469, 470), (416, 418, 480, 478), (386, 415, 477, 448), (402, 401, 463, 464), (442, 443, 505, 504), (404, 403, 465, 466), (417, 416, 478, 479), (441, 442, 504, 502), (440, 441, 502, 503), (438, 439, 501, 500), (437, 438, 500, 499), (436, 437, 499, 498), (479, 478, 447, 448), (478, 480, 449, 447), (480, 481, 450, 449), (481, 482, 451, 450), (482, 483, 452, 451), (483, 484, 453, 452), (484, 485, 454, 453), (485, 486, 455, 454), (486, 487, 456, 455), (487, 488, 457, 456), (488, 489, 458, 457), (489, 490, 459, 458), (490, 491, 460, 459), (491, 492, 461, 460), (492, 493, 462, 461), (493, 494, 463, 462), (494, 495, 464, 463), (495, 496, 465, 464), (496, 497, 466, 465), (497, 498, 467, 466), (498, 499, 468, 467), (499, 500, 469, 468), (500, 501, 470, 469), (503, 502, 471, 472), (502, 504, 473, 471), (504, 505, 474, 473), (505, 506, 475, 474), (506, 507, 476, 475), (507, 508, 477, 476), (508, 479, 448, 477), (411, 410, 471, 473), (422, 423, 485, 484), (390, 389, 451, 452), (388, 387, 449, 450), (385, 386, 448, 447), (423, 424, 486, 485), (424, 425, 487, 486), (425, 426, 488, 487), (426, 427, 489, 488), (427, 428, 490, 489), (428, 429, 491, 490), (429, 430, 492, 491), (414, 413, 475, 476), (393, 392, 454, 455), (430, 431, 493, 492), (395, 394, 456, 457), (412, 411, 473, 474), (410, 409, 472, 471), (431, 432, 494, 493), (391, 390, 452, 453), (389, 388, 450, 451), (432, 433, 495, 494), (407, 406, 468, 469), (387, 385, 447, 449), (433, 434, 496, 495), (405, 404, 466, 467), (403, 402, 464, 465), (434, 435, 497, 496), (401, 400, 462, 463), (435, 436, 498, 497), (399, 398, 460, 461), (397, 396, 458, 459), (512, 510, 514, 516), (409, 440, 509, 510), (503, 472, 512, 511), (440, 503, 511, 509), (514, 513, 515, 516), (509, 511, 515, 513), (511, 512, 516, 515), (510, 509, 513, 514), (518, 517, 521, 522), (501, 439, 519, 520), (439, 408, 518, 519), (408, 470, 517, 518), (523, 522, 521, 524), (517, 520, 524, 521), (519, 518, 522, 523), (520, 519, 523, 524), (386, 385, 387, 388, 389, 390, 391, 392, 393, 394, 395, 396, 397, 398, 399, 400, 401, 402, 403, 404, 405, 406, 407, 408, 439, 438, 437, 436, 435, 434, 433, 432, 431, 430, 429, 428, 427, 426, 425, 424, 423, 422, 421, 420, 419, 418, 416, 417, 446, 445, 444, 443, 442, 441, 440, 409, 410, 411, 412, 413, 414, 415), (555, 554, 553, 552, 551, 550, 549, 548, 547, 546, 545, 544, 543, 542, 541, 540, 539, 538, 537, 536, 535, 534, 533, 532, 531, 530, 529, 528, 527, 525, 526, 556), (37, 30, 530, 531), (135, 128, 544, 545), (44, 37, 531, 532), (143, 135, 545, 546), (51, 44, 532, 533), (150, 143, 546, 547), (58, 51, 533, 534), (157, 150, 547, 548), (65, 58, 534, 535), (164, 157, 548, 549), (72, 65, 535, 536), (171, 164, 549, 550), (79, 72, 536, 537), (178, 171, 550, 551), (86, 79, 537, 538), (185, 178, 551, 552), (93, 86, 538, 539), (2, 0, 526, 525), (192, 185, 552, 553), (100, 93, 539, 540), (9, 2, 525, 527), (199, 192, 553, 554), (107, 100, 540, 541), (16, 9, 527, 528), (206, 199, 554, 555), (114, 107, 541, 542), (23, 16, 528, 529), (213, 206, 555, 556), (121, 114, 542, 543), (30, 23, 529, 530), (0, 213, 556, 526), (557, 558, 559), (560, 561, 562), (563, 564, 565), (566, 567, 568), (560, 557, 559, 561), (583, 562, 561, 584), (566, 560, 562, 567), (585, 568, 567, 586), (563, 566, 568, 564), (587, 565, 564, 588), (557, 563, 565, 558), (557, 560, 566, 563), (570, 572, 580, 579), (571, 572, 576, 575), (575, 576, 574, 573), (573, 574, 570, 569), (571, 575, 573, 569), (576, 572, 570, 574), (578, 579, 580, 577), (571, 569, 578, 577), (572, 571, 577, 580), (569, 570, 579, 578), (614, 596, 589, 602), (558, 581, 582, 559), (562, 583, 586, 567), (559, 582, 584, 561), (568, 585, 588, 564), (565, 587, 581, 558), (604, 591, 594, 608), (596, 614, 616, 597), (598, 592, 590, 595), (593, 606, 608, 594), (599, 610, 612, 600), (589, 590, 591), (592, 593, 594), (595, 596, 597), (598, 599, 600), (613, 601, 603, 607, 605, 611, 609, 615), (590, 592, 594, 591), (592, 598, 600, 593), (598, 595, 597, 599), (595, 590, 589, 596), (610, 599, 597, 616), (606, 593, 600, 612), (613, 615, 616, 614), (609, 611, 612, 610), (605, 607, 608, 606), (602, 604, 603, 601), (606, 612, 611, 605), (604, 608, 607, 603), (610, 616, 615, 609), (614, 602, 601, 613), (602, 589, 591, 604)])
_uv = me_sphere.uv_layers.new(name='UVMap')
_uv.uv.foreach_set('vector', [0.5, 0.0625, 0.4688, 0.0625, 0.4688, 0.0625, 0.5, 0.0625, 0.75, 0.375, 0.75, 0.4375, 0.7188, 0.4375, 0.7188, 0.375, 0.75, 0.3125, 0.75, 0.375, 0.7188, 0.375, 0.7188, 0.3125, 0.75, 0.25, 0.75, 0.3125, 0.7188, 0.3125, 0.7188, 0.25, 0.75, 0.1875, 0.75, 0.25, 0.7188, 0.25, 0.7188, 0.1875, 0.75, 0.125, 0.75, 0.1875, 0.7188, 0.1875, 0.7188, 0.125, 0.75, 0.0625, 0.75, 0.125, 0.7188, 0.125, 0.7188, 0.0625, 0.7188, 0.0625, 0.7188, 0.125, 0.6875, 0.125, 0.6875, 0.0625, 0.3438, 0.0625, 0.3125, 0.0625, 0.3125, 0.0625, 0.3438, 0.0625, 0.7188, 0.375, 0.7188, 0.4375, 0.6875, 0.4375, 0.6875, 0.375, 0.7188, 0.3125, 0.7188, 0.375, 0.6875, 0.375, 0.6875, 0.3125, 0.7188, 0.25, 0.7188, 0.3125, 0.6875, 0.3125, 0.6875, 0.25, 0.7188, 0.1875, 0.7188, 0.25, 0.6875, 0.25, 0.6875, 0.1875, 0.7188, 0.125, 0.7188, 0.1875, 0.6875, 0.1875, 0.6875, 0.125, 0.6875, 0.25, 0.6875, 0.3125, 0.6562, 0.3125, 0.6562, 0.25, 0.6875, 0.1875, 0.6875, 0.25, 0.6562, 0.25, 0.6562, 0.1875, 0.6875, 0.125, 0.6875, 0.1875, 0.6562, 0.1875, 0.6562, 0.125, 0.6875, 0.0625, 0.6875, 0.125, 0.6562, 0.125, 0.6562, 0.0625, 0.7188, 0.0625, 0.6875, 0.0625, 0.6875, 0.0625, 0.7188, 0.0625, 0.6875, 0.375, 0.6875, 0.4375, 0.6562, 0.4375, 0.6562, 0.375, 0.6875, 0.3125, 0.6875, 0.375, 0.6562, 0.375, 0.6562, 0.3125, 0.125, 0.0625, 0.09375, 0.0625, 0.09375, 0.0625, 0.125, 0.0625, 0.6562, 0.375, 0.6562, 0.4375, 0.625, 0.4375, 0.625, 0.375, 0.6562, 0.3125, 0.6562, 0.375, 0.625, 0.375, 0.625, 0.3125, 0.6562, 0.25, 0.6562, 0.3125, 0.625, 0.3125, 0.625, 0.25, 0.6562, 0.1875, 0.6562, 0.25, 0.625, 0.25, 0.625, 0.1875, 0.6562, 0.125, 0.6562, 0.1875, 0.625, 0.1875, 0.625, 0.125, 0.6562, 0.0625, 0.6562, 0.125, 0.625, 0.125, 0.625, 0.0625, 0.625, 0.25, 0.625, 0.3125, 0.5938, 0.3125, 0.5938, 0.25, 0.625, 0.1875, 0.625, 0.25, 0.5938, 0.25, 0.5938, 0.1875, 0.625, 0.125, 0.625, 0.1875, 0.5938, 0.1875, 0.5938, 0.125, 0.625, 0.0625, 0.625, 0.125, 0.5938, 0.125, 0.5938, 0.0625, 0.6562, 0.0625, 0.625, 0.0625, 0.625, 0.0625, 0.6562, 0.0625, 0.625, 0.375, 0.625, 0.4375, 0.5938, 0.4375, 0.5938, 0.375, 0.625, 0.3125, 0.625, 0.375, 0.5938, 0.375, 0.5938, 0.3125, 0.0625, 0.0625, 0.03125, 0.0625, 0.03125, 0.0625, 0.0625, 0.0625, 0.5938, 0.375, 0.5938, 0.4375, 0.5625, 0.4375, 0.5625, 0.375, 0.5938, 0.3125, 0.5938, 0.375, 0.5625, 0.375, 0.5625, 0.3125, 0.5938, 0.25, 0.5938, 0.3125, 0.5625, 0.3125, 0.5625, 0.25, 0.5938, 0.1875, 0.5938, 0.25, 0.5625, 0.25, 0.5625, 0.1875, 0.5938, 0.125, 0.5938, 0.1875, 0.5625, 0.1875, 0.5625, 0.125, 0.5938, 0.0625, 0.5938, 0.125, 0.5625, 0.125, 0.5625, 0.0625, 0.5625, 0.1875, 0.5625, 0.25, 0.5312, 0.25, 0.5312, 0.1875, 0.5625, 0.125, 0.5625, 0.1875, 0.5312, 0.1875, 0.5312, 0.125, 0.5625, 0.0625, 0.5625, 0.125, 0.5312, 0.125, 0.5312, 0.0625, 0.5938, 0.0625, 0.5625, 0.0625, 0.5625, 0.0625, 0.5938, 0.0625, 0.5625, 0.375, 0.5625, 0.4375, 0.5312, 0.4375, 0.5312, 0.375, 0.5625, 0.3125, 0.5625, 0.375, 0.5312, 0.375, 0.5312, 0.3125, 0.5625, 0.25, 0.5625, 0.3125, 0.5312, 0.3125, 0.5312, 0.25, 0.5312, 0.375, 0.5312, 0.4375, 0.5, 0.4375, 0.5, 0.375, 0.5312, 0.3125, 0.5312, 0.375, 0.5, 0.375, 0.5, 0.3125, 0.5312, 0.25, 0.5312, 0.3125, 0.5, 0.3125, 0.5, 0.25, 0.5312, 0.1875, 0.5312, 0.25, 0.5, 0.25, 0.5, 0.1875, 0.5312, 0.125, 0.5312, 0.1875, 0.5, 0.1875, 0.5, 0.125, 0.5312, 0.0625, 0.5312, 0.125, 0.5, 0.125, 0.5, 0.0625, 0.4375, 0.0625, 0.4062, 0.0625, 0.4062, 0.0625, 0.4375, 0.0625, 0.5, 0.1875, 0.5, 0.25, 0.4688, 0.25, 0.4688, 0.1875, 0.5, 0.125, 0.5, 0.1875, 0.4688, 0.1875, 0.4688, 0.125, 0.5, 0.0625, 0.5, 0.125, 0.4688, 0.125, 0.4688, 0.0625, 0.2812, 0.0625, 0.25, 0.0625, 0.25, 0.0625, 0.2812, 0.0625, 0.5, 0.375, 0.5, 0.4375, 0.4688, 0.4375, 0.4688, 0.375, 0.5, 0.3125, 0.5, 0.375, 0.4688, 0.375, 0.4687, 0.3125, 0.5, 0.25, 0.5, 0.3125, 0.4687, 0.3125, 0.4688, 0.25, 0.4688, 0.375, 0.4688, 0.4375, 0.4375, 0.4375, 0.4375, 0.375, 0.4687, 0.3125, 0.4688, 0.375, 0.4375, 0.375, 0.4375, 0.3125, 0.4688, 0.25, 0.4687, 0.3125, 0.4375, 0.3125, 0.4375, 0.25, 0.4688, 0.1875, 0.4688, 0.25, 0.4375, 0.25, 0.4375, 0.1875, 0.4688, 0.125, 0.4688, 0.1875, 0.4375, 0.1875, 0.4375, 0.125, 0.4688, 0.0625, 0.4688, 0.125, 0.4375, 0.125, 0.4375, 0.0625, 0.2188, 0.0625, 0.1875, 0.0625, 0.1875, 0.0625, 0.2188, 0.0625, 0.4375, 0.125, 0.4375, 0.1875, 0.4062, 0.1875, 0.4062, 0.125, 0.4375, 0.0625, 0.4375, 0.125, 0.4062, 0.125, 0.4062, 0.0625, 0.1563, 0.0625, 0.125, 0.0625, 0.125, 0.0625, 0.1563, 0.0625, 0.4375, 0.375, 0.4375, 0.4375, 0.4062, 0.4375, 0.4062, 0.375, 0.4375, 0.3125, 0.4375, 0.375, 0.4062, 0.375, 0.4062, 0.3125, 0.4375, 0.25, 0.4375, 0.3125, 0.4062, 0.3125, 0.4062, 0.25, 0.4375, 0.1875, 0.4375, 0.25, 0.4062, 0.25, 0.4062, 0.1875, 0.4062, 0.3125, 0.4062, 0.375, 0.375, 0.375, 0.375, 0.3125, 0.4062, 0.25, 0.4062, 0.3125, 0.375, 0.3125, 0.375, 0.25, 0.4062, 0.1875, 0.4062, 0.25, 0.375, 0.25, 0.375, 0.1875, 0.4062, 0.125, 0.4062, 0.1875, 0.375, 0.1875, 0.375, 0.125, 0.4062, 0.0625, 0.4062, 0.125, 0.375, 0.125, 0.375, 0.0625, 1.0, 0.0625, 0.9688, 0.0625, 0.9688, 0.0625, 1.0, 0.0625, 0.4062, 0.375, 0.4062, 0.4375, 0.375, 0.4375, 0.375, 0.375, 0.375, 0.0625, 0.375, 0.125, 0.3438, 0.125, 0.3438, 0.0625, 0.9375, 0.0625, 0.9062, 0.0625, 0.9062, 0.0625, 0.9375, 0.0625, 0.375, 0.375, 0.375, 0.4375, 0.3438, 0.4375, 0.3438, 0.375, 0.375, 0.3125, 0.375, 0.375, 0.3438, 0.375, 0.3438, 0.3125, 0.375, 0.25, 0.375, 0.3125, 0.3438, 0.3125, 0.3438, 0.25, 0.375, 0.1875, 0.375, 0.25, 0.3438, 0.25, 0.3438, 0.1875, 0.375, 0.125, 0.375, 0.1875, 0.3438, 0.1875, 0.3438, 0.125, 0.3438, 0.3125, 0.3438, 0.375, 0.3125, 0.375, 0.3125, 0.3125, 0.3438, 0.25, 0.3438, 0.3125, 0.3125, 0.3125, 0.3125, 0.25, 0.3438, 0.1875, 0.3438, 0.25, 0.3125, 0.25, 0.3125, 0.1875, 0.3438, 0.125, 0.3438, 0.1875, 0.3125, 0.1875, 0.3125, 0.125, 0.3438, 0.0625, 0.3438, 0.125, 0.3125, 0.125, 0.3125, 0.0625, 0.75, 0.0625, 0.7188, 0.0625, 0.7188, 0.0625, 0.75, 0.0625, 0.3438, 0.375, 0.3438, 0.4375, 0.3125, 0.4375, 0.3125, 0.375, 0.3125, 0.0625, 0.3125, 0.125, 0.2812, 0.125, 0.2812, 0.0625, 0.375, 0.0625, 0.3438, 0.0625, 0.3438, 0.0625, 0.375, 0.0625, 0.3125, 0.375, 0.3125, 0.4375, 0.2812, 0.4375, 0.2812, 0.375, 0.3125, 0.3125, 0.3125, 0.375, 0.2812, 0.375, 0.2812, 0.3125, 0.3125, 0.25, 0.3125, 0.3125, 0.2812, 0.3125, 0.2812, 0.25, 0.3125, 0.1875, 0.3125, 0.25, 0.2812, 0.25, 0.2812, 0.1875, 0.3125, 0.125, 0.3125, 0.1875, 0.2812, 0.1875, 0.2812, 0.125, 0.2812, 0.25, 0.2812, 0.3125, 0.25, 0.3125, 0.25, 0.25, 0.2812, 0.1875, 0.2812, 0.25, 0.25, 0.25, 0.25, 0.1875, 0.2812, 0.125, 0.2812, 0.1875, 0.25, 0.1875, 0.25, 0.125, 0.2812, 0.0625, 0.2812, 0.125, 0.25, 0.125, 0.25, 0.0625, 0.09375, 0.0625, 0.0625, 0.0625, 0.0625, 0.0625, 0.09375, 0.0625, 0.2812, 0.375, 0.2812, 0.4375, 0.25, 0.4375, 0.25, 0.375, 0.2812, 0.3125, 0.2812, 0.375, 0.25, 0.375, 0.25, 0.3125, 0.3125, 0.0625, 0.2812, 0.0625, 0.2812, 0.0625, 0.3125, 0.0625, 0.25, 0.375, 0.25, 0.4375, 0.2188, 0.4375, 0.2188, 0.375, 0.25, 0.3125, 0.25, 0.375, 0.2188, 0.375, 0.2188, 0.3125, 0.25, 0.25, 0.25, 0.3125, 0.2188, 0.3125, 0.2188, 0.25, 0.25, 0.1875, 0.25, 0.25, 0.2188, 0.25, 0.2188, 0.1875, 0.25, 0.125, 0.25, 0.1875, 0.2188, 0.1875, 0.2188, 0.125, 0.25, 0.0625, 0.25, 0.125, 0.2188, 0.125, 0.2188, 0.0625, 0.2188, 0.25, 0.2188, 0.3125, 0.1875, 0.3125, 0.1875, 0.25, 0.2188, 0.1875, 0.2188, 0.25, 0.1875, 0.25, 0.1875, 0.1875, 0.2188, 0.125, 0.2188, 0.1875, 0.1875, 0.1875, 0.1875, 0.125, 0.2188, 0.0625, 0.2188, 0.125, 0.1875, 0.125, 0.1875, 0.0625, 0.03125, 0.0625, 0.0, 0.0625, 0.0, 0.0625, 0.03125, 0.0625, 0.2188, 0.375, 0.2188, 0.4375, 0.1875, 0.4375, 0.1875, 0.375, 0.2188, 0.3125, 0.2188, 0.375, 0.1875, 0.375, 0.1875, 0.3125, 0.875, 0.0625, 0.8438, 0.0625, 0.8438, 0.0625, 0.875, 0.0625, 0.1875, 0.375, 0.1875, 0.4375, 0.1562, 0.4375, 0.1563, 0.375, 0.1875, 0.3125, 0.1875, 0.375, 0.1563, 0.375, 0.1562, 0.3125, 0.1875, 0.25, 0.1875, 0.3125, 0.1562, 0.3125, 0.1562, 0.25, 0.1875, 0.1875, 0.1875, 0.25, 0.1562, 0.25, 0.1562, 0.1875, 0.1875, 0.125, 0.1875, 0.1875, 0.1562, 0.1875, 0.1562, 0.125, 0.1875, 0.0625, 0.1875, 0.125, 0.1562, 0.125, 0.1563, 0.0625, 0.1562, 0.1875, 0.1562, 0.25, 0.125, 0.25, 0.125, 0.1875, 0.1562, 0.125, 0.1562, 0.1875, 0.125, 0.1875, 0.125, 0.125, 0.1563, 0.0625, 0.1562, 0.125, 0.125, 0.125, 0.125, 0.0625, 0.25, 0.0625, 0.2188, 0.0625, 0.2188, 0.0625, 0.25, 0.0625, 0.1563, 0.375, 0.1562, 0.4375, 0.125, 0.4375, 0.125, 0.375, 0.1562, 0.3125, 0.1563, 0.375, 0.125, 0.375, 0.125, 0.3125, 0.1562, 0.25, 0.1562, 0.3125, 0.125, 0.3125, 0.125, 0.25, 0.125, 0.375, 0.125, 0.4375, 0.09375, 0.4375, 0.09375, 0.375, 0.125, 0.3125, 0.125, 0.375, 0.09375, 0.375, 0.09375, 0.3125, 0.125, 0.25, 0.125, 0.3125, 0.09375, 0.3125, 0.09375, 0.25, 0.125, 0.1875, 0.125, 0.25, 0.09375, 0.25, 0.09375, 0.1875, 0.125, 0.125, 0.125, 0.1875, 0.09375, 0.1875, 0.09375, 0.125, 0.125, 0.0625, 0.125, 0.125, 0.09375, 0.125, 0.09375, 0.0625, 0.1875, 0.0625, 0.1563, 0.0625, 0.1563, 0.0625, 0.1875, 0.0625, 0.09375, 0.125, 0.09375, 0.1875, 0.0625, 0.1875, 0.0625, 0.125, 0.09375, 0.0625, 0.09375, 0.125, 0.0625, 0.125, 0.0625, 0.0625, 0.8125, 0.0625, 0.7812, 0.0625, 0.7812, 0.0625, 0.8125, 0.0625, 0.09375, 0.375, 0.09375, 0.4375, 0.0625, 0.4375, 0.0625, 0.375, 0.09375, 0.3125, 0.09375, 0.375, 0.0625, 0.375, 0.0625, 0.3125, 0.09375, 0.25, 0.09375, 0.3125, 0.0625, 0.3125, 0.0625, 0.25, 0.09375, 0.1875, 0.09375, 0.25, 0.0625, 0.25, 0.0625, 0.1875, 0.0625, 0.375, 0.0625, 0.4375, 0.03125, 0.4375, 0.03125, 0.375, 0.0625, 0.3125, 0.0625, 0.375, 0.03125, 0.375, 0.03125, 0.3125, 0.0625, 0.25, 0.0625, 0.3125, 0.03125, 0.3125, 0.03125, 0.25, 0.0625, 0.1875, 0.0625, 0.25, 0.03125, 0.25, 0.03125, 0.1875, 0.0625, 0.125, 0.0625, 0.1875, 0.03125, 0.1875, 0.03125, 0.125, 0.0625, 0.0625, 0.0625, 0.125, 0.03125, 0.125, 0.03125, 0.0625, 0.9688, 0.0625, 0.9375, 0.0625, 0.9375, 0.0625, 0.9688, 0.0625, 0.03125, 0.125, 0.03125, 0.1875, 0.0, 0.1875, 0.0, 0.125, 0.03125, 0.0625, 0.03125, 0.125, 0.0, 0.125, 0.0, 0.0625, 0.9062, 0.0625, 0.875, 0.0625, 0.875, 0.0625, 0.9062, 0.0625, 0.03125, 0.375, 0.03125, 0.4375, 0.0, 0.4375, 0.0, 0.375, 0.03125, 0.3125, 0.03125, 0.375, 0.0, 0.375, 0.0, 0.3125, 0.03125, 0.25, 0.03125, 0.3125, 0.0, 0.3125, 0.0, 0.25, 0.03125, 0.1875, 0.03125, 0.25, 0.0, 0.25, 0.0, 0.1875, 1.0, 0.3125, 1.0, 0.375, 0.9688, 0.375, 0.9687, 0.3125, 1.0, 0.25, 1.0, 0.3125, 0.9687, 0.3125, 0.9688, 0.25, 1.0, 0.1875, 1.0, 0.25, 0.9688, 0.25, 0.9687, 0.1875, 1.0, 0.125, 1.0, 0.1875, 0.9687, 0.1875, 0.9687, 0.125, 1.0, 0.0625, 1.0, 0.125, 0.9687, 0.125, 0.9688, 0.0625, 0.6875, 0.0625, 0.6562, 0.0625, 0.6562, 0.0625, 0.6875, 0.0625, 1.0, 0.375, 1.0, 0.4375, 0.9687, 0.4375, 0.9688, 0.375, 0.9688, 0.0625, 0.9687, 0.125, 0.9375, 0.125, 0.9375, 0.0625, 0.5312, 0.0625, 0.5, 0.0625, 0.5, 0.0625, 0.5312, 0.0625, 0.9688, 0.375, 0.9687, 0.4375, 0.9375, 0.4375, 0.9375, 0.375, 0.9687, 0.3125, 0.9688, 0.375, 0.9375, 0.375, 0.9375, 0.3125, 0.9688, 0.25, 0.9687, 0.3125, 0.9375, 0.3125, 0.9375, 0.25, 0.9687, 0.1875, 0.9688, 0.25, 0.9375, 0.25, 0.9375, 0.1875, 0.9687, 0.125, 0.9687, 0.1875, 0.9375, 0.1875, 0.9375, 0.125, 0.9375, 0.3125, 0.9375, 0.375, 0.9062, 0.375, 0.9062, 0.3125, 0.9375, 0.25, 0.9375, 0.3125, 0.9062, 0.3125, 0.9062, 0.25, 0.9375, 0.1875, 0.9375, 0.25, 0.9062, 0.25, 0.9062, 0.1875, 0.9375, 0.125, 0.9375, 0.1875, 0.9062, 0.1875, 0.9062, 0.125, 0.9375, 0.0625, 0.9375, 0.125, 0.9062, 0.125, 0.9062, 0.0625, 0.7812, 0.0625, 0.75, 0.0625, 0.75, 0.0625, 0.7812, 0.0625, 0.9375, 0.375, 0.9375, 0.4375, 0.9062, 0.4375, 0.9062, 0.375, 0.9062, 0.0625, 0.9062, 0.125, 0.875, 0.125, 0.875, 0.0625, 0.8438, 0.0625, 0.8125, 0.0625, 0.8125, 0.0625, 0.8438, 0.0625, 0.9062, 0.375, 0.9062, 0.4375, 0.875, 0.4375, 0.875, 0.375, 0.9062, 0.3125, 0.9062, 0.375, 0.875, 0.375, 0.875, 0.3125, 0.9062, 0.25, 0.9062, 0.3125, 0.875, 0.3125, 0.875, 0.25, 0.9062, 0.1875, 0.9062, 0.25, 0.875, 0.25, 0.875, 0.1875, 0.9062, 0.125, 0.9062, 0.1875, 0.875, 0.1875, 0.875, 0.125, 0.875, 0.25, 0.875, 0.3125, 0.8437, 0.3125, 0.8438, 0.25, 0.875, 0.1875, 0.875, 0.25, 0.8438, 0.25, 0.8437, 0.1875, 0.875, 0.125, 0.875, 0.1875, 0.8437, 0.1875, 0.8438, 0.125, 0.875, 0.0625, 0.875, 0.125, 0.8438, 0.125, 0.8438, 0.0625, 0.625, 0.0625, 0.5938, 0.0625, 0.5938, 0.0625, 0.625, 0.0625, 0.875, 0.375, 0.875, 0.4375, 0.8437, 0.4375, 0.8438, 0.375, 0.875, 0.3125, 0.875, 0.375, 0.8438, 0.375, 0.8437, 0.3125, 0.4688, 0.0625, 0.4375, 0.0625, 0.4375, 0.0625, 0.4688, 0.0625, 0.8438, 0.375, 0.8437, 0.4375, 0.8125, 0.4375, 0.8125, 0.375, 0.8437, 0.3125, 0.8438, 0.375, 0.8125, 0.375, 0.8125, 0.3125, 0.8438, 0.25, 0.8437, 0.3125, 0.8125, 0.3125, 0.8125, 0.25, 0.8437, 0.1875, 0.8438, 0.25, 0.8125, 0.25, 0.8125, 0.1875, 0.8438, 0.125, 0.8437, 0.1875, 0.8125, 0.1875, 0.8125, 0.125, 0.8438, 0.0625, 0.8438, 0.125, 0.8125, 0.125, 0.8125, 0.0625, 0.8125, 0.1875, 0.8125, 0.25, 0.7812, 0.25, 0.7812, 0.1875, 0.8125, 0.125, 0.8125, 0.1875, 0.7812, 0.1875, 0.7812, 0.125, 0.8125, 0.0625, 0.8125, 0.125, 0.7812, 0.125, 0.7812, 0.0625, 0.4062, 0.0625, 0.375, 0.0625, 0.375, 0.0625, 0.4062, 0.0625, 0.8125, 0.375, 0.8125, 0.4375, 0.7812, 0.4375, 0.7812, 0.375, 0.8125, 0.3125, 0.8125, 0.375, 0.7812, 0.375, 0.7812, 0.3125, 0.8125, 0.25, 0.8125, 0.3125, 0.7812, 0.3125, 0.7812, 0.25, 0.7812, 0.375, 0.7812, 0.4375, 0.75, 0.4375, 0.75, 0.375, 0.7812, 0.3125, 0.7812, 0.375, 0.75, 0.375, 0.75, 0.3125, 0.3554, 0.4375, 0.358, 0.4375, 0.358, 0.4375, 0.3554, 0.4375, 0.7812, 0.25, 0.7812, 0.3125, 0.75, 0.3125, 0.75, 0.25, 0.7812, 0.1875, 0.7812, 0.25, 0.75, 0.25, 0.75, 0.1875, 0.7812, 0.125, 0.7812, 0.1875, 0.75, 0.1875, 0.75, 0.125, 0.7812, 0.0625, 0.7812, 0.125, 0.75, 0.125, 0.75, 0.0625, 0.5625, 0.0625, 0.5312, 0.0625, 0.5312, 0.0625, 0.5625, 0.0625, 0.0625, 0.0625, 0.03125, 0.0625, 0.03125, 0.0625, 0.0625, 0.0625, 0.4688, 0.0625, 0.4375, 0.0625, 0.4375, 0.0625, 0.4688, 0.0625, 0.09375, 0.0625, 0.0625, 0.0625, 0.0625, 0.0625, 0.09375, 0.0625, 0.75, 0.0625, 0.7188, 0.0625, 0.7188, 0.0625, 0.75, 0.0625, 0.5, 0.0625, 0.4688, 0.0625, 0.4688, 0.0625, 0.5, 0.0625, 0.125, 0.0625, 0.09375, 0.0625, 0.09375, 0.0625, 0.125, 0.0625, 0.5312, 0.0625, 0.5, 0.0625, 0.5, 0.0625, 0.5312, 0.0625, 0.1563, 0.0625, 0.125, 0.0625, 0.125, 0.0625, 0.1563, 0.0625, 0.5625, 0.0625, 0.5312, 0.0625, 0.5312, 0.0625, 0.5625, 0.0625, 0.7812, 0.0625, 0.75, 0.0625, 0.75, 0.0625, 0.7812, 0.0625, 0.5938, 0.0625, 0.5625, 0.0625, 0.5625, 0.0625, 0.5938, 0.0625, 0.1875, 0.0625, 0.1563, 0.0625, 0.1563, 0.0625, 0.1875, 0.0625, 0.8125, 0.0625, 0.7812, 0.0625, 0.7812, 0.0625, 0.8125, 0.0625, 0.625, 0.0625, 0.5938, 0.0625, 0.5938, 0.0625, 0.625, 0.0625, 0.2188, 0.0625, 0.1875, 0.0625, 0.1875, 0.0625, 0.2188, 0.0625, 0.8438, 0.0625, 0.8125, 0.0625, 0.8125, 0.0625, 0.8438, 0.0625, 0.6562, 0.0625, 0.625, 0.0625, 0.625, 0.0625, 0.6562, 0.0625, 0.25, 0.0625, 0.2188, 0.0625, 0.2188, 0.0625, 0.25, 0.0625, 0.875, 0.0625, 0.8438, 0.0625, 0.8438, 0.0625, 0.875, 0.0625, 0.6875, 0.0625, 0.6562, 0.0625, 0.6562, 0.0625, 0.6875, 0.0625, 0.2812, 0.0625, 0.25, 0.0625, 0.25, 0.0625, 0.2812, 0.0625, 0.9062, 0.0625, 0.875, 0.0625, 0.875, 0.0625, 0.9062, 0.0625, 0.7188, 0.0625, 0.6875, 0.0625, 0.6875, 0.0625, 0.7188, 0.0625, 0.3125, 0.0625, 0.2812, 0.0625, 0.2812, 0.0625, 0.3125, 0.0625, 0.9375, 0.0625, 0.9062, 0.0625, 0.9062, 0.0625, 0.9375, 0.0625, 0.3438, 0.0625, 0.3125, 0.0625, 0.3125, 0.0625, 0.3438, 0.0625, 0.9688, 0.0625, 0.9375, 0.0625, 0.9375, 0.0625, 0.9688, 0.0625, 0.375, 0.0625, 0.3438, 0.0625, 0.3438, 0.0625, 0.375, 0.0625, 1.0, 0.0625, 0.9688, 0.0625, 0.9688, 0.0625, 1.0, 0.0625, 0.4062, 0.0625, 0.375, 0.0625, 0.375, 0.0625, 0.4062, 0.0625, 0.03125, 0.0625, 0.0, 0.0625, 0.0, 0.0625, 0.03125, 0.0625, 0.4375, 0.0625, 0.4062, 0.0625, 0.4062, 0.0625, 0.4375, 0.0625, 0.7344, 0.0, 0.75, 0.0625, 0.7188, 0.0625, 0.7031, 0.0, 0.7188, 0.0625, 0.6875, 0.0625, 0.6719, 0.0, 0.6875, 0.0625, 0.6562, 0.0625, 0.6406, 0.0, 0.6562, 0.0625, 0.625, 0.0625, 0.6094, 0.0, 0.625, 0.0625, 0.5938, 0.0625, 0.5781, 0.0, 0.5938, 0.0625, 0.5625, 0.0625, 0.5469, 0.0, 0.5625, 0.0625, 0.5312, 0.0625, 0.5156, 0.0, 0.5312, 0.0625, 0.5, 0.0625, 0.4844, 0.0, 0.5, 0.0625, 0.4688, 0.0625, 0.4531, 0.0, 0.4688, 0.0625, 0.4375, 0.0625, 0.4219, 0.0, 0.4375, 0.0625, 0.4062, 0.0625, 0.3906, 0.0, 0.4062, 0.0625, 0.375, 0.0625, 0.3594, 0.0, 0.375, 0.0625, 0.3438, 0.0625, 0.3281, 0.0, 0.3438, 0.0625, 0.3125, 0.0625, 0.2969, 0.0, 0.3125, 0.0625, 0.2812, 0.0625, 0.2656, 0.0, 0.2812, 0.0625, 0.25, 0.0625, 0.2344, 0.0, 0.25, 0.0625, 0.2188, 0.0625, 0.2031, 0.0, 0.2188, 0.0625, 0.1875, 0.0625, 0.1719, 0.0, 0.1875, 0.0625, 0.1563, 0.0625, 0.1406, 0.0, 0.1563, 0.0625, 0.125, 0.0625, 0.1094, 0.0, 0.125, 0.0625, 0.09375, 0.0625, 0.07812, 0.0, 0.09375, 0.0625, 0.0625, 0.0625, 0.04687, 0.0, 0.0625, 0.0625, 0.03125, 0.0625, 0.01562, 0.0, 0.03125, 0.0625, 0.0, 0.0625, 0.9844, 0.0, 1.0, 0.0625, 0.9688, 0.0625, 0.9531, 0.0, 0.9688, 0.0625, 0.9375, 0.0625, 0.9219, 0.0, 0.9375, 0.0625, 0.9062, 0.0625, 0.8906, 0.0, 0.9062, 0.0625, 0.875, 0.0625, 0.8594, 0.0, 0.875, 0.0625, 0.8438, 0.0625, 0.8281, 0.0, 0.8438, 0.0625, 0.8125, 0.0625, 0.7969, 0.0, 0.8125, 0.0625, 0.7812, 0.0625, 0.7656, 0.0, 0.7812, 0.0625, 0.75, 0.0625, 0.1412, 0.4375, 0.2802, 0.4375, 0.0, 0.4375, 0.03125, 0.4375, 0.2802, 0.4375, 0.6886, 0.4375, 0.9687, 0.4375, 0.0, 0.4375, 0.6846, 0.4375, 0.6633, 0.4375, 0.6953, 0.4375, 0.7223, 0.4375, 0.6633, 0.4375, 0.6409, 0.4375, 0.6678, 0.4375, 0.6953, 0.4375, 0.6409, 0.4375, 0.6178, 0.4375, 0.64, 0.4375, 0.6678, 0.4375, 0.6178, 0.4375, 0.5942, 0.4375, 0.612, 0.4375, 0.64, 0.4375, 0.5942, 0.4375, 0.5701, 0.4375, 0.5838, 0.4375, 0.612, 0.4375, 0.5701, 0.4375, 0.5458, 0.4375, 0.5554, 0.4375, 0.5838, 0.4375, 0.5458, 0.4375, 0.5213, 0.4375, 0.527, 0.4375, 0.5554, 0.4375, 0.5213, 0.4375, 0.4967, 0.4375, 0.4986, 0.4375, 0.527, 0.4375, 0.4967, 0.4375, 0.472, 0.4375, 0.4701, 0.4375, 0.4986, 0.4375, 0.472, 0.4375, 0.4474, 0.4375, 0.4417, 0.4375, 0.4701, 0.4375, 0.4474, 0.4375, 0.4229, 0.4375, 0.4133, 0.4375, 0.4417, 0.4375, 0.4229, 0.4375, 0.3986, 0.4375, 0.385, 0.4375, 0.4133, 0.4375, 0.3986, 0.4375, 0.3746, 0.4375, 0.3568, 0.4375, 0.385, 0.4375, 0.3746, 0.4375, 0.3509, 0.4375, 0.3288, 0.4375, 0.3568, 0.4375, 0.3509, 0.4375, 0.3278, 0.4375, 0.301, 0.4375, 0.3288, 0.4375, 0.3278, 0.4375, 0.3054, 0.4375, 0.2735, 0.4375, 0.301, 0.4375, 0.3054, 0.4375, 0.2841, 0.4375, 0.2464, 0.4375, 0.2735, 0.4375, 0.2841, 0.4375, 0.2643, 0.4375, 0.22, 0.4375, 0.2464, 0.4375, 0.2643, 0.4375, 0.2467, 0.4375, 0.1945, 0.4375, 0.22, 0.4375, 0.2467, 0.4375, 0.2329, 0.4375, 0.1705, 0.4375, 0.1945, 0.4375, 0.2329, 0.4375, 0.2261, 0.4375, 0.1493, 0.4375, 0.1705, 0.4375, 0.2261, 0.4375, 0.2345, 0.4375, 0.1345, 0.4375, 0.1493, 0.4375, 0.2345, 0.4375, 0.28, 0.4375, 0.1412, 0.4375, 0.1345, 0.4375, 0.28, 0.4375, 0.3982, 0.4375, 0.2802, 0.4375, 0.1412, 0.4375, 0.3982, 0.4375, 0.5706, 0.4375, 0.6886, 0.4375, 0.2802, 0.4375, 0.5706, 0.4375, 0.6888, 0.4375, 0.8275, 0.4375, 0.6886, 0.4375, 0.6888, 0.4375, 0.7343, 0.4375, 0.8343, 0.4375, 0.8275, 0.4375, 0.7343, 0.4375, 0.7427, 0.4375, 0.8195, 0.4375, 0.8343, 0.4375, 0.7427, 0.4375, 0.7359, 0.4375, 0.7982, 0.4375, 0.8195, 0.4375, 0.7359, 0.4375, 0.722, 0.4375, 0.7743, 0.4375, 0.7982, 0.4375, 0.722, 0.4375, 0.7045, 0.4375, 0.7487, 0.4375, 0.7743, 0.4375, 0.7045, 0.4375, 0.6846, 0.4375, 0.7223, 0.4375, 0.7487, 0.4375, 0.6042, 0.4375, 0.5948, 0.4375, 0.6633, 0.4375, 0.6846, 0.4375, 0.5948, 0.4375, 0.5833, 0.4375, 0.6409, 0.4375, 0.6633, 0.4375, 0.5833, 0.4375, 0.5702, 0.4375, 0.6178, 0.4375, 0.6409, 0.4375, 0.5702, 0.4375, 0.5559, 0.4375, 0.5942, 0.4375, 0.6178, 0.4375, 0.5559, 0.4375, 0.5408, 0.4375, 0.5701, 0.4375, 0.5942, 0.4375, 0.5408, 0.4375, 0.5251, 0.4375, 0.5458, 0.4375, 0.5701, 0.4375, 0.5251, 0.4375, 0.509, 0.4375, 0.5213, 0.4375, 0.5458, 0.4375, 0.509, 0.4375, 0.4926, 0.4375, 0.4967, 0.4375, 0.5213, 0.4375, 0.4926, 0.4375, 0.4762, 0.4375, 0.472, 0.4375, 0.4967, 0.4375, 0.4762, 0.4375, 0.4598, 0.4375, 0.4474, 0.4375, 0.472, 0.4375, 0.4598, 0.4375, 0.4437, 0.4375, 0.4229, 0.4375, 0.4474, 0.4375, 0.4437, 0.4375, 0.4279, 0.4375, 0.3986, 0.4375, 0.4229, 0.4375, 0.4279, 0.4375, 0.4128, 0.4375, 0.3746, 0.4375, 0.3986, 0.4375, 0.4128, 0.4375, 0.3986, 0.4375, 0.3509, 0.4375, 0.3746, 0.4375, 0.3986, 0.4375, 0.3855, 0.4375, 0.3278, 0.4375, 0.3509, 0.4375, 0.3855, 0.4375, 0.3739, 0.4375, 0.3054, 0.4375, 0.3278, 0.4375, 0.3739, 0.4375, 0.3645, 0.4375, 0.2841, 0.4375, 0.3054, 0.4375, 0.3645, 0.4375, 0.358, 0.4375, 0.2643, 0.4375, 0.2841, 0.4375, 0.358, 0.4375, 0.3554, 0.4375, 0.2467, 0.4375, 0.2643, 0.4375, 0.3554, 0.4375, 0.3584, 0.4375, 0.2329, 0.4375, 0.2467, 0.4375, 0.3584, 0.4375, 0.3691, 0.4375, 0.2261, 0.4375, 0.2329, 0.4375, 0.3691, 0.4375, 0.3895, 0.4375, 0.2345, 0.4375, 0.2261, 0.4375, 0.3895, 0.4375, 0.421, 0.4375, 0.28, 0.4375, 0.2345, 0.4375, 0.421, 0.4375, 0.462, 0.4375, 0.3982, 0.4375, 0.28, 0.4375, 0.462, 0.4375, 0.5068, 0.4375, 0.5706, 0.4375, 0.3982, 0.4375, 0.5068, 0.4375, 0.5477, 0.4375, 0.6888, 0.4375, 0.5706, 0.4375, 0.5477, 0.4375, 0.5792, 0.4375, 0.7343, 0.4375, 0.6888, 0.4375, 0.5792, 0.4375, 0.5997, 0.4375, 0.7427, 0.4375, 0.7343, 0.4375, 0.5997, 0.4375, 0.6103, 0.4375, 0.7359, 0.4375, 0.7427, 0.4375, 0.6103, 0.4375, 0.6133, 0.4375, 0.722, 0.4375, 0.7359, 0.4375, 0.6133, 0.4375, 0.6108, 0.4375, 0.7045, 0.4375, 0.722, 0.4375, 0.6108, 0.4375, 0.6042, 0.4375, 0.6846, 0.4375, 0.7045, 0.4375, 0.5838, 0.4375, 0.5554, 0.4375, 0.5554, 0.4375, 0.5838, 0.4375, 0.5312, 0.4375, 0.5625, 0.4375, 0.5625, 0.4375, 0.5312, 0.4375, 0.7487, 0.4375, 0.7223, 0.4375, 0.7223, 0.4375, 0.7487, 0.4375, 0.4688, 0.4375, 0.5, 0.4375, 0.5, 0.4375, 0.4688, 0.4375, 0.8437, 0.4375, 0.875, 0.4375, 0.875, 0.4375, 0.8437, 0.4375, 0.9687, 0.4375, 0.9687, 0.4375, 0.9687, 0.4375, 0.9687, 0.4375, 0.612, 0.4375, 0.5838, 0.4375, 0.5838, 0.4375, 0.612, 0.4375, 0.7743, 0.4375, 0.7487, 0.4375, 0.7487, 0.4375, 0.7743, 0.4375, 0.4062, 0.4375, 0.4375, 0.4375, 0.4375, 0.4375, 0.4062, 0.4375, 0.7812, 0.4375, 0.8125, 0.4375, 0.8125, 0.4375, 0.7812, 0.4375, 0.64, 0.4375, 0.612, 0.4375, 0.612, 0.4375, 0.64, 0.4375, 0.7982, 0.4375, 0.7743, 0.4375, 0.7743, 0.4375, 0.7982, 0.4375, 0.03125, 0.4375, 0.1412, 0.4375, 0.1412, 0.4375, 0.03125, 0.4375, 0.3438, 0.4375, 0.375, 0.4375, 0.375, 0.4375, 0.3438, 0.4375, 0.6678, 0.4375, 0.64, 0.4375, 0.64, 0.4375, 0.6678, 0.4375, 0.2812, 0.4375, 0.3125, 0.4375, 0.3125, 0.4375, 0.2812, 0.4375, 0.8195, 0.4375, 0.7982, 0.4375, 0.7982, 0.4375, 0.8195, 0.4375, 0.09375, 0.4375, 0.125, 0.4375, 0.125, 0.4375, 0.09375, 0.4375, 0.03125, 0.4375, 0.0625, 0.4375, 0.0625, 0.4375, 0.03125, 0.4375, 0.6953, 0.4375, 0.6678, 0.4375, 0.6678, 0.4375, 0.6953, 0.4375, 0.75, 0.4375, 0.7812, 0.4375, 0.7812, 0.4375, 0.75, 0.4375, 0.2188, 0.4375, 0.25, 0.4375, 0.25, 0.4375, 0.2188, 0.4375, 0.8343, 0.4375, 0.8195, 0.4375, 0.8195, 0.4375, 0.8343, 0.4375, 0.1562, 0.4375, 0.1875, 0.4375, 0.1875, 0.4375, 0.1562, 0.4375, 0.7223, 0.4375, 0.6953, 0.4375, 0.6953, 0.4375, 0.7223, 0.4375, 0.8275, 0.4375, 0.8343, 0.4375, 0.8343, 0.4375, 0.8275, 0.4375, 0.6886, 0.4375, 0.8275, 0.4375, 0.8275, 0.4375, 0.6886, 0.4375, 0.1345, 0.4375, 0.1412, 0.4375, 0.1412, 0.4375, 0.1345, 0.4375, 0.1493, 0.4375, 0.1345, 0.4375, 0.1345, 0.4375, 0.1493, 0.4375, 0.1705, 0.4375, 0.1493, 0.4375, 0.1493, 0.4375, 0.1705, 0.4375, 0.7223, 0.4375, 0.6953, 0.4375, 0.7188, 0.4375, 0.75, 0.4375, 0.6953, 0.4375, 0.6678, 0.4375, 0.6875, 0.4375, 0.7188, 0.4375, 0.6678, 0.4375, 0.64, 0.4375, 0.6562, 0.4375, 0.6875, 0.4375, 0.64, 0.4375, 0.612, 0.4375, 0.625, 0.4375, 0.6562, 0.4375, 0.612, 0.4375, 0.5838, 0.4375, 0.5938, 0.4375, 0.625, 0.4375, 0.5838, 0.4375, 0.5554, 0.4375, 0.5625, 0.4375, 0.5938, 0.4375, 0.5554, 0.4375, 0.527, 0.4375, 0.5312, 0.4375, 0.5625, 0.4375, 0.527, 0.4375, 0.4986, 0.4375, 0.5, 0.4375, 0.5312, 0.4375, 0.4986, 0.4375, 0.4701, 0.4375, 0.4688, 0.4375, 0.5, 0.4375, 0.4701, 0.4375, 0.4417, 0.4375, 0.4375, 0.4375, 0.4688, 0.4375, 0.4417, 0.4375, 0.4133, 0.4375, 0.4062, 0.4375, 0.4375, 0.4375, 0.4133, 0.4375, 0.385, 0.4375, 0.375, 0.4375, 0.4062, 0.4375, 0.385, 0.4375, 0.3568, 0.4375, 0.3438, 0.4375, 0.375, 0.4375, 0.3568, 0.4375, 0.3288, 0.4375, 0.3125, 0.4375, 0.3438, 0.4375, 0.3288, 0.4375, 0.301, 0.4375, 0.2812, 0.4375, 0.3125, 0.4375, 0.301, 0.4375, 0.2735, 0.4375, 0.25, 0.4375, 0.2812, 0.4375, 0.2735, 0.4375, 0.2464, 0.4375, 0.2188, 0.4375, 0.25, 0.4375, 0.2464, 0.4375, 0.22, 0.4375, 0.1875, 0.4375, 0.2188, 0.4375, 0.22, 0.4375, 0.1945, 0.4375, 0.1562, 0.4375, 0.1875, 0.4375, 0.1945, 0.4375, 0.1705, 0.4375, 0.125, 0.4375, 0.1562, 0.4375, 0.1705, 0.4375, 0.1493, 0.4375, 0.09375, 0.4375, 0.125, 0.4375, 0.1493, 0.4375, 0.1345, 0.4375, 0.0625, 0.4375, 0.09375, 0.4375, 0.1345, 0.4375, 0.1412, 0.4375, 0.03125, 0.4375, 0.0625, 0.4375, 0.6886, 0.4375, 0.8275, 0.4375, 0.9375, 0.4375, 0.9687, 0.4375, 0.8275, 0.4375, 0.8343, 0.4375, 0.9062, 0.4375, 0.9375, 0.4375, 0.8343, 0.4375, 0.8195, 0.4375, 0.875, 0.4375, 0.9062, 0.4375, 0.8195, 0.4375, 0.7982, 0.4375, 0.8437, 0.4375, 0.875, 0.4375, 0.7982, 0.4375, 0.7743, 0.4375, 0.8125, 0.4375, 0.8437, 0.4375, 0.7743, 0.4375, 0.7487, 0.4375, 0.7812, 0.4375, 0.8125, 0.4375, 0.7487, 0.4375, 0.7223, 0.4375, 0.75, 0.4375, 0.7812, 0.4375, 0.9062, 0.4375, 0.9375, 0.4375, 0.9375, 0.4375, 0.9062, 0.4375, 0.5554, 0.4375, 0.527, 0.4375, 0.527, 0.4375, 0.5554, 0.4375, 0.5938, 0.4375, 0.625, 0.4375, 0.625, 0.4375, 0.5938, 0.4375, 0.6562, 0.4375, 0.6875, 0.4375, 0.6875, 0.4375, 0.6562, 0.4375, 0.7188, 0.4375, 0.75, 0.4375, 0.75, 0.4375, 0.7188, 0.4375, 0.527, 0.4375, 0.4986, 0.4375, 0.4986, 0.4375, 0.527, 0.4375, 0.4986, 0.4375, 0.4701, 0.4375, 0.4701, 0.4375, 0.4986, 0.4375, 0.4701, 0.4375, 0.4417, 0.4375, 0.4417, 0.4375, 0.4701, 0.4375, 0.4417, 0.4375, 0.4133, 0.4375, 0.4133, 0.4375, 0.4417, 0.4375, 0.4133, 0.4375, 0.385, 0.4375, 0.385, 0.4375, 0.4133, 0.4375, 0.385, 0.4375, 0.3568, 0.4375, 0.3568, 0.4375, 0.385, 0.4375, 0.3568, 0.4375, 0.3288, 0.4375, 0.3288, 0.4375, 0.3568, 0.4375, 0.8125, 0.4375, 0.8437, 0.4375, 0.8437, 0.4375, 0.8125, 0.4375, 0.5, 0.4375, 0.5312, 0.4375, 0.5312, 0.4375, 0.5, 0.4375, 0.3288, 0.4375, 0.301, 0.4375, 0.301, 0.4375, 0.3288, 0.4375, 0.4375, 0.4375, 0.4688, 0.4375, 0.4688, 0.4375, 0.4375, 0.4375, 0.875, 0.4375, 0.9062, 0.4375, 0.9062, 0.4375, 0.875, 0.4375, 0.9375, 0.4375, 0.9687, 0.4375, 0.9687, 0.4375, 0.9375, 0.4375, 0.301, 0.4375, 0.2735, 0.4375, 0.2735, 0.4375, 0.301, 0.4375, 0.5625, 0.4375, 0.5938, 0.4375, 0.5938, 0.4375, 0.5625, 0.4375, 0.625, 0.4375, 0.6562, 0.4375, 0.6562, 0.4375, 0.625, 0.4375, 0.2735, 0.4375, 0.2464, 0.4375, 0.2464, 0.4375, 0.2735, 0.4375, 0.0625, 0.4375, 0.09375, 0.4375, 0.09375, 0.4375, 0.0625, 0.4375, 0.6875, 0.4375, 0.7188, 0.4375, 0.7188, 0.4375, 0.6875, 0.4375, 0.2464, 0.4375, 0.22, 0.4375, 0.22, 0.4375, 0.2464, 0.4375, 0.125, 0.4375, 0.1562, 0.4375, 0.1562, 0.4375, 0.125, 0.4375, 0.1875, 0.4375, 0.2188, 0.4375, 0.2188, 0.4375, 0.1875, 0.4375, 0.22, 0.4375, 0.1945, 0.4375, 0.1945, 0.4375, 0.22, 0.4375, 0.25, 0.4375, 0.2812, 0.4375, 0.2812, 0.4375, 0.25, 0.4375, 0.1945, 0.4375, 0.1705, 0.4375, 0.1705, 0.4375, 0.1945, 0.4375, 0.3125, 0.4375, 0.3438, 0.4375, 0.3438, 0.4375, 0.3125, 0.4375, 0.375, 0.4375, 0.4062, 0.4375, 0.4062, 0.4375, 0.375, 0.4375, 0.9687, 0.4375, 0.9687, 0.4375, 0.9687, 0.4375, 0.9687, 0.4375, 0.0, 0.0, 0.0, 0.0, 0.0, 0.0, 0.0, 0.0, 0.6886, 0.4375, 0.9687, 0.4375, 0.9687, 0.4375, 0.6886, 0.4375, 0.6886, 0.4375, 0.6886, 0.4375, 0.6886, 0.4375, 0.6886, 0.4375, 0.9687, 0.4375, 0.6886, 0.4375, 0.6886, 0.4375, 0.9687, 0.4375, 0.6886, 0.4375, 0.6886, 0.4375, 0.6886, 0.4375, 0.6886, 0.4375, 0.6886, 0.4375, 0.9687, 0.4375, 0.9687, 0.4375, 0.6886, 0.4375, 0.0, 0.0, 0.0, 0.0, 0.0, 0.0, 0.0, 0.0, 0.03125, 0.4375, 0.03125, 0.4375, 0.03125, 0.4375, 0.03125, 0.4375, 0.1412, 0.4375, 0.1412, 0.4375, 0.1412, 0.4375, 0.1412, 0.4375, 0.0, 0.0, 0.0, 0.0, 0.0, 0.0, 0.0, 0.0, 0.03125, 0.4375, 0.03125, 0.4375, 0.03125, 0.4375, 0.03125, 0.4375, 0.1412, 0.4375, 0.03125, 0.4375, 0.03125, 0.4375, 0.1412, 0.4375, 0.03125, 0.4375, 0.1412, 0.4375, 0.1412, 0.4375, 0.03125, 0.4375, 0.0, 0.0, 0.0, 0.0, 0.0, 0.0, 0.0, 0.0, 0.1412, 0.4375, 0.1412, 0.4375, 0.1412, 0.4375, 0.1412, 0.4375, 0.75, 0.4375, 0.7188, 0.4375, 0.6875, 0.4375, 0.6562, 0.4375, 0.625, 0.4375, 0.5938, 0.4375, 0.5625, 0.4375, 0.5312, 0.4375, 0.5, 0.4375, 0.4688, 0.4375, 0.4375, 0.4375, 0.4062, 0.4375, 0.375, 0.4375, 0.3438, 0.4375, 0.3125, 0.4375, 0.2812, 0.4375, 0.25, 0.4375, 0.2188, 0.4375, 0.1875, 0.4375, 0.1562, 0.4375, 0.125, 0.4375, 0.09375, 0.4375, 0.0625, 0.4375, 0.0, 0.0, 0.1412, 0.4375, 0.1345, 0.4375, 0.1493, 0.4375, 0.1705, 0.4375, 0.1945, 0.4375, 0.22, 0.4375, 0.2464, 0.4375, 0.2735, 0.4375, 0.301, 0.4375, 0.3288, 0.4375, 0.3568, 0.4375, 0.385, 0.4375, 0.4133, 0.4375, 0.4417, 0.4375, 0.4701, 0.4375, 0.4986, 0.4375, 0.527, 0.4375, 0.5554, 0.4375, 0.5838, 0.4375, 0.612, 0.4375, 0.64, 0.4375, 0.6678, 0.4375, 0.6953, 0.4375, 0.7223, 0.4375, 0.7487, 0.4375, 0.7743, 0.4375, 0.7982, 0.4375, 0.8195, 0.4375, 0.8343, 0.4375, 0.8275, 0.4375, 0.0, 0.0, 0.9687, 0.4375, 0.9375, 0.4375, 0.9062, 0.4375, 0.875, 0.4375, 0.8437, 0.4375, 0.8125, 0.4375, 0.7812, 0.4375, 0.6133, 0.4375, 0.6103, 0.4375, 0.5997, 0.4375, 0.5792, 0.4375, 0.5477, 0.4375, 0.5068, 0.4375, 0.462, 0.4375, 0.421, 0.4375, 0.3895, 0.4375, 0.3691, 0.4375, 0.3584, 0.4375, 0.3554, 0.4375, 0.358, 0.4375, 0.3645, 0.4375, 0.3739, 0.4375, 0.3855, 0.4375, 0.3986, 0.4375, 0.4128, 0.4375, 0.4279, 0.4375, 0.4437, 0.4375, 0.4598, 0.4375, 0.4762, 0.4375, 0.4926, 0.4375, 0.509, 0.4375, 0.5251, 0.4375, 0.5408, 0.4375, 0.5559, 0.4375, 0.5702, 0.4375, 0.5833, 0.4375, 0.5948, 0.4375, 0.6042, 0.4375, 0.6108, 0.4375, 0.5251, 0.4375, 0.5408, 0.4375, 0.5408, 0.4375, 0.5251, 0.4375, 0.3584, 0.4375, 0.3554, 0.4375, 0.3554, 0.4375, 0.3584, 0.4375, 0.509, 0.4375, 0.5251, 0.4375, 0.5251, 0.4375, 0.509, 0.4375, 0.3691, 0.4375, 0.3584, 0.4375, 0.3584, 0.4375, 0.3691, 0.4375, 0.4926, 0.4375, 0.509, 0.4375, 0.509, 0.4375, 0.4926, 0.4375, 0.3895, 0.4375, 0.3691, 0.4375, 0.3691, 0.4375, 0.3895, 0.4375, 0.4762, 0.4375, 0.4926, 0.4375, 0.4926, 0.4375, 0.4762, 0.4375, 0.421, 0.4375, 0.3895, 0.4375, 0.3895, 0.4375, 0.421, 0.4375, 0.4598, 0.4375, 0.4762, 0.4375, 0.4762, 0.4375, 0.4598, 0.4375, 0.462, 0.4375, 0.421, 0.4375, 0.421, 0.4375, 0.462, 0.4375, 0.4437, 0.4375, 0.4598, 0.4375, 0.4598, 0.4375, 0.4437, 0.4375, 0.5068, 0.4375, 0.462, 0.4375, 0.462, 0.4375, 0.5068, 0.4375, 0.4279, 0.4375, 0.4437, 0.4375, 0.4437, 0.4375, 0.4279, 0.4375, 0.5477, 0.4375, 0.5068, 0.4375, 0.5068, 0.4375, 0.5477, 0.4375, 0.4128, 0.4375, 0.4279, 0.4375, 0.4279, 0.4375, 0.4128, 0.4375, 0.5792, 0.4375, 0.5477, 0.4375, 0.5477, 0.4375, 0.5792, 0.4375, 0.3986, 0.4375, 0.4128, 0.4375, 0.4128, 0.4375, 0.3986, 0.4375, 0.5948, 0.4375, 0.6042, 0.4375, 0.6042, 0.4375, 0.5948, 0.4375, 0.5997, 0.4375, 0.5792, 0.4375, 0.5792, 0.4375, 0.5997, 0.4375, 0.3855, 0.4375, 0.3986, 0.4375, 0.3986, 0.4375, 0.3855, 0.4375, 0.5833, 0.4375, 0.5948, 0.4375, 0.5948, 0.4375, 0.5833, 0.4375, 0.6103, 0.4375, 0.5997, 0.4375, 0.5997, 0.4375, 0.6103, 0.4375, 0.3739, 0.4375, 0.3855, 0.4375, 0.3855, 0.4375, 0.3739, 0.4375, 0.5702, 0.4375, 0.5833, 0.4375, 0.5833, 0.4375, 0.5702, 0.4375, 0.6133, 0.4375, 0.6103, 0.4375, 0.6103, 0.4375, 0.6133, 0.4375, 0.3645, 0.4375, 0.3739, 0.4375, 0.3739, 0.4375, 0.3645, 0.4375, 0.5559, 0.4375, 0.5702, 0.4375, 0.5702, 0.4375, 0.5559, 0.4375, 0.6108, 0.4375, 0.6133, 0.4375, 0.6133, 0.4375, 0.6108, 0.4375, 0.358, 0.4375, 0.3645, 0.4375, 0.3645, 0.4375, 0.358, 0.4375, 0.5408, 0.4375, 0.5559, 0.4375, 0.5559, 0.4375, 0.5408, 0.4375, 0.6042, 0.4375, 0.6108, 0.4375, 0.6108, 0.4375, 0.6042, 0.4375, 0.1545, 0.7409, 0.155, 0.75, 0.1254, 0.7409, 0.1545, 0.5091, 0.1254, 0.5091, 0.155, 0.5, 0.3455, 0.7409, 0.375, 0.7409, 0.3459, 0.75, 0.3455, 0.5091, 0.3459, 0.5, 0.375, 0.5091, 0.1545, 0.5091, 0.1545, 0.7409, 0.125, 0.7409, 0.125, 0.5091, 0.5982, 0.2795, 0.3835, 0.2795, 0.3835, 0.2409, 0.5982, 0.2409, 0.3455, 0.5091, 0.1545, 0.5091, 0.155, 0.5, 0.3459, 0.5, 0.5982, 0.5091, 0.3835, 0.5091, 0.3835, 0.4705, 0.5982, 0.4705, 0.3455, 0.7409, 0.3455, 0.5091, 0.3835, 0.5091, 0.3835, 0.7409, 0.5982, 0.7795, 0.3835, 0.7795, 0.3835, 0.7409, 0.5982, 0.7409, 0.1545, 0.7409, 0.3455, 0.7409, 0.3459, 0.75, 0.155, 0.75, 0.1545, 0.7409, 0.1545, 0.5091, 0.3455, 0.5091, 0.3455, 0.7409, 0.875, 0.75, 0.875, 0.5, 0.875, 0.5, 0.875, 0.75, 0.375, 0.25, 0.625, 0.25, 0.625, 0.5, 0.375, 0.5, 0.375, 0.5, 0.625, 0.5, 0.625, 0.75, 0.375, 0.75, 0.375, 0.75, 0.625, 0.75, 0.625, 1.0, 0.375, 1.0, 0.125, 0.5, 0.375, 0.5, 0.375, 0.75, 0.125, 0.75, 0.625, 0.5, 0.875, 0.5, 0.875, 0.75, 0.625, 0.75, 0.375, 0.0, 0.625, 0.0, 0.625, 0.25, 0.375, 0.25, 0.125, 0.5, 0.125, 0.75, 0.125, 0.75, 0.125, 0.5, 0.625, 0.25, 0.375, 0.25, 0.375, 0.25, 0.625, 0.25, 0.375, 1.0, 0.625, 1.0, 0.625, 1.0, 0.375, 1.0, 0.6026, 0.7795, 0.6165, 0.7795, 0.6165, 0.9705, 0.6026, 0.9705, 0.3836, 0.0, 0.5983, 0.0, 0.5982, 0.009087, 0.3835, 0.009087, 0.3835, 0.2795, 0.5982, 0.2795, 0.5982, 0.4705, 0.3835, 0.4705, 0.3835, 0.009087, 0.5982, 0.009087, 0.5982, 0.2409, 0.3835, 0.2409, 0.3835, 0.5091, 0.5982, 0.5091, 0.5982, 0.7409, 0.3835, 0.7409, 0.3835, 0.7795, 0.5982, 0.7795, 0.5982, 0.9705, 0.3835, 0.9705, 0.6026, 0.009087, 0.6165, 0.009087, 0.6165, 0.2409, 0.6026, 0.2409, 0.6165, 0.7795, 0.6026, 0.7795, 0.6026, 0.7409, 0.6165, 0.7409, 0.6545, 0.5091, 0.8455, 0.5091, 0.8455, 0.7409, 0.6545, 0.7409, 0.6165, 0.2795, 0.6026, 0.2795, 0.6026, 0.2409, 0.6165, 0.2409, 0.6165, 0.5091, 0.6026, 0.5091, 0.6026, 0.4705, 0.6165, 0.4705, 0.6166, 0.0, 0.625, 0.009087, 0.6165, 0.009087, 0.625, 0.2409, 0.6166, 0.25, 0.6165, 0.2409, 0.625, 0.7795, 0.6165, 0.7795, 0.6165, 0.75, 0.625, 0.4705, 0.6165, 0.5, 0.6165, 0.4705, 0.5982, 0.7631, 0.5982, 0.7799, 0.5982, 0.211, 0.5982, 0.2583, 0.5982, 0.2865, 0.5982, 0.4644, 0.5982, 0.4927, 0.5982, 0.7324, 0.625, 0.009087, 0.625, 0.2409, 0.6165, 0.2409, 0.6165, 0.009087, 0.625, 0.2795, 0.625, 0.4705, 0.6165, 0.4705, 0.6165, 0.2795, 0.6545, 0.5091, 0.6545, 0.7409, 0.6165, 0.7409, 0.6165, 0.5091, 0.625, 0.7795, 0.625, 0.9705, 0.6165, 0.9705, 0.6165, 0.7795, 0.6026, 0.5091, 0.6165, 0.5091, 0.6165, 0.7409, 0.6026, 0.7409, 0.6026, 0.2795, 0.6165, 0.2795, 0.6165, 0.4705, 0.6026, 0.4705, 0.5982, 0.7631, 0.5982, 0.7324, 0.6026, 0.7409, 0.6026, 0.7795, 0.5982, 0.4927, 0.5982, 0.4644, 0.6026, 0.4705, 0.6026, 0.5091, 0.5982, 0.2865, 0.5982, 0.2583, 0.6026, 0.2409, 0.6026, 0.2795, 0.5982, 0.9705, 0.5982, 0.01164, 0.5982, 0.211, 0.5982, 0.7799, 0.6026, 0.2795, 0.6026, 0.4705, 0.5982, 0.4644, 0.5982, 0.2865, 0.6026, 0.009087, 0.6026, 0.2409, 0.5982, 0.2583, 0.5982, 0.211, 0.6026, 0.5091, 0.6026, 0.7409, 0.5982, 0.7324, 0.5982, 0.4927, 0.6026, 0.7795, 0.6026, 0.9705, 0.5982, 0.7799, 0.5982, 0.7631, 0.6028, 0.0, 0.6166, 0.0, 0.6165, 0.009087, 0.6026, 0.009087])
me_sphere.update()

# ---- objects
ob_sphere = bpy.data.objects.new('Sphere', me_sphere)

# ---- transforms, parenting, visibility, modifiers, constraints
ob_sphere.location = (0.0, 0.0, 0.9814)

# ---- collection membership
col_collection.objects.link(ob_sphere)

# ---- scene / render settings (as saved in the file)
scene.frame_start = 1; scene.frame_end = 250; scene.frame_set(1)
scene.render.engine = 'BLENDER_EEVEE_NEXT'
scene.cycles.sampling_pattern = 'TABULATED_SOBOL'
bpy.context.view_layer.update()

# ---- added for rendering (the .blend has no active camera and no usable light): camera, sun
cam_auto = bpy.data.cameras.new('AutoCamera')
cam_auto.lens = 50.0
cam_auto.sensor_width = 36.0
cam_auto.clip_end = 1000.0
ob_auto_camera = bpy.data.objects.new('AutoCamera', cam_auto)
scene.collection.objects.link(ob_auto_camera)
ob_auto_camera.location = (3.91247, -4.81641, 4.47259)
ob_auto_camera.rotation_euler = (1.09748, -7.21219e-08, 0.694738)
scene.camera = ob_auto_camera
light_auto_sun = bpy.data.lights.new('AutoSun', 'SUN')
light_auto_sun.energy = 3.0
light_auto_sun.angle = 0.0523599
ob_auto_sun = bpy.data.objects.new('AutoSun', light_auto_sun)
scene.collection.objects.link(ob_auto_sun)
ob_auto_sun.rotation_euler = (0.872665, 0.174533, 0.523599)
bpy.context.view_layer.update()
